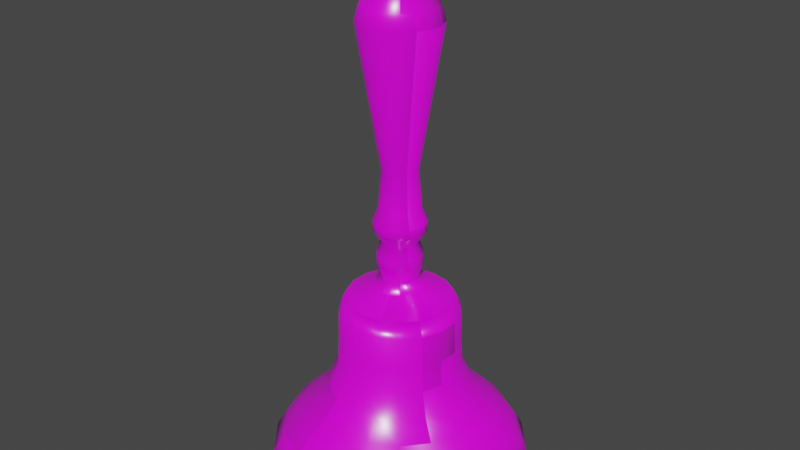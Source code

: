 # Source: bell.blend  (saved by Blender 2.93.21; exported with 4.5.12 LTS)
import bpy
from mathutils import Matrix  # noqa: F401  (used for matrix-valued properties, if any)

bpy.ops.wm.read_factory_settings(use_empty=True)
scene = bpy.context.scene
scene.name = 'Scene'

# ---- collections
col_collection = bpy.data.collections.new('Collection'); scene.collection.children.link(col_collection)

# ---- images (referenced by path relative to the original .blend; pixels are not part of the script)
import os
ASSET_DIR = os.environ.get("B2B_ASSET_DIR", "")  # directory of the original .blend (textures are referenced by path, not embedded)
HERE = os.path.dirname(os.path.abspath(__file__))  # packed textures are extracted next to this script under _unpacked/

def load_image(name, relpath, width, height, colorspace="sRGB"):
    """Load a texture the original file referenced (path relative to the .blend, or extracted next to this script)."""
    p = next((c for c in (os.path.join(HERE, relpath), os.path.join(ASSET_DIR, relpath)) if relpath and os.path.exists(c)), "")
    if p:
        img = bpy.data.images.load(p, check_existing=True)
        img.name = name
    else:  # same state as the original file: an image datablock whose file is absent (Cycles renders it pink)
        img = bpy.data.images.new(name, width, height)
        img.source = "FILE"
        img.filepath = "//" + (relpath or name)
    img.colorspace_settings.name = colorspace
    return img
img_bell_color = load_image('bell_color', 'bell_color.png', 1024, 1024, 'sRGB')
img_bell_normal_png = load_image('bell_normal.png', 'bell_normal.png', 1024, 1024, 'sRGB')

# ---- materials (node trees are filled in below, after node groups)
mat_material = bpy.data.materials.new('Material')
mat_material.alpha_threshold = 0.0
mat_material.use_transparent_shadow = False
mat_material.line_color = (0.0, 0.0, 0.0, 1.0)

# ---- material node trees
mat_material.use_nodes = True; mat_material.node_tree.nodes.clear()
_N = mat_material.node_tree.nodes; _L = mat_material.node_tree.links
n0 = _N.new('ShaderNodeOutputMaterial'); n0.name = 'Material Output'; n0.location = (300, 300)
n1 = _N.new('ShaderNodeBsdfPrincipled'); n1.name = 'Principled BSDF'; n1.location = (10, 300)
n1.distribution = 'GGX'
n1.subsurface_method = 'BURLEY'
n1.inputs[2].default_value = 0.2861
n1.inputs[3].default_value = 1.45
n1.inputs[13].default_value = 0.7658
n1.inputs[27].default_value = (0.0, 0.0, 0.0, 1.0)
n1.inputs[28].default_value = 1.0
n2 = _N.new('ShaderNodeTexImage'); n2.name = 'Image Texture'; n2.location = (-280, 280)
n2.image = img_bell_color
n3 = _N.new('ShaderNodeNormalMap'); n3.name = 'Normal Map'; n3.location = (-190, -120)
n3.inputs[0].default_value = 0.15
n4 = _N.new('ShaderNodeTexImage'); n4.name = 'Image Texture.001'; n4.location = (-480, -160)
n4.image = img_bell_normal_png
_L.new(n1.outputs[0], n0.inputs[0])
_L.new(n2.outputs[0], n1.inputs[0])
_L.new(n3.outputs[0], n1.inputs[5])
_L.new(n4.outputs[0], n3.inputs[1])
n0.is_active_output = True

# ---- world
world_world = bpy.data.worlds.new('World'); scene.world = world_world
world_world.use_nodes = True; world_world.node_tree.nodes.clear()
_N = world_world.node_tree.nodes; _L = world_world.node_tree.links
n0 = _N.new('ShaderNodeOutputWorld'); n0.name = 'World Output'; n0.location = (300, 300)
n1 = _N.new('ShaderNodeBackground'); n1.name = 'Background'; n1.location = (10, 300)
n1.inputs[0].default_value = (0.05088, 0.05088, 0.05088, 1.0)
_L.new(n1.outputs[0], n0.inputs[0])
n0.is_active_output = True
world_world.color = (0.05088, 0.05088, 0.05088)
world_world.use_sun_shadow = False
world_world.sun_shadow_jitter_overblur = 0.0

# ---- meshes
me_beziercurve = bpy.data.meshes.new('BezierCurve')
me_beziercurve.from_pydata([(-4.359e-08, 0.08366, 1.798), (-4.149e-08, 0.2129, 1.674), (-4.136e-08, 0.2398, 1.588), (-4.699e-08, 0.1058, 0.7572), (-4.372e-08, 0.1246, 0.516), (-4.352e-08, 0.1562, 0.4415), (-4.424e-08, 0.1539, 0.3858), (-4.359e-08, 0.1091, 0.3161), (-4.172e-08, 0.135, 0.2379), (-4.087e-08, 0.1352, 0.1744), (-4.666e-08, 0.1088, 0.08346), (-4.317e-08, 0.1643, 0.04161), (-4.371e-08, 0.3145, -0.04132), (-4.209e-08, 0.3584, -0.1263), (-4.127e-08, 0.3628, -0.327), (-4.598e-08, 0.3732, -0.4806), (-4.686e-08, 0.4265, -0.6267), (-4.465e-08, 0.5117, -0.7404), (-4.151e-08, 0.6108, -0.8388), (-3.959e-08, 0.7057, -0.939), (-4.104e-08, 0.7784, -1.058), (-0.02861, 0.07861, 1.798), (-0.07282, 0.2001, 1.674), (-0.08201, 0.2253, 1.588), (-0.03618, 0.0994, 0.7572), (-0.04262, 0.1171, 0.516), (-0.05342, 0.1468, 0.4415), (-0.05263, 0.1446, 0.3858), (-0.03733, 0.1026, 0.3161), (-0.04618, 0.1269, 0.2379), (-0.04623, 0.127, 0.1744), (-0.0372, 0.1022, 0.08346), (-0.05621, 0.1544, 0.04161), (-0.1076, 0.2955, -0.04132), (-0.1226, 0.3368, -0.1263), (-0.1241, 0.3409, -0.327), (-0.1276, 0.3507, -0.4806), (-0.1459, 0.4007, -0.6267), (-0.175, 0.4808, -0.7404), (-0.2089, 0.574, -0.8388), (-0.2414, 0.6632, -0.939), (-0.2662, 0.7314, -1.058), (-0.05378, 0.06409, 1.798), (-0.1369, 0.1631, 1.674), (-0.1541, 0.1837, 1.588), (-0.06799, 0.08103, 0.7572), (-0.0801, 0.09546, 0.516), (-0.1004, 0.1196, 0.4415), (-0.09891, 0.1179, 0.3858), (-0.07015, 0.0836, 0.3161), (-0.08678, 0.1034, 0.2379), (-0.08688, 0.1035, 0.1744), (-0.06992, 0.08333, 0.08346), (-0.1056, 0.1259, 0.04161), (-0.2022, 0.2409, -0.04132), (-0.2304, 0.2745, -0.1263), (-0.2332, 0.2779, -0.327), (-0.2399, 0.2859, -0.4806), (-0.2741, 0.3267, -0.6267), (-0.3289, 0.392, -0.7404), (-0.3926, 0.4679, -0.8388), (-0.4536, 0.5406, -0.939), (-0.5003, 0.5963, -1.058), (-0.07245, 0.04183, 1.798), (-0.1844, 0.1065, 1.674), (-0.2076, 0.1199, 1.588), (-0.09161, 0.05289, 0.7572), (-0.1079, 0.0623, 0.516), (-0.1353, 0.0781, 0.4415), (-0.1333, 0.07694, 0.3858), (-0.09451, 0.05457, 0.3161), (-0.1169, 0.0675, 0.2379), (-0.1171, 0.06758, 0.1744), (-0.09421, 0.05439, 0.08346), (-0.1423, 0.08217, 0.04161), (-0.2724, 0.1573, -0.04132), (-0.3104, 0.1792, -0.1263), (-0.3142, 0.1814, -0.327), (-0.3232, 0.1866, -0.4806), (-0.3693, 0.2132, -0.6267), (-0.4431, 0.2558, -0.7404), (-0.529, 0.3054, -0.8388), (-0.6112, 0.3529, -0.939), (-0.6741, 0.3892, -1.058), (-0.08239, 0.01453, 1.798), (-0.2097, 0.03697, 1.674), (-0.2361, 0.04164, 1.588), (-0.1042, 0.01837, 0.7572), (-0.1227, 0.02164, 0.516), (-0.1538, 0.02712, 0.4415), (-0.1515, 0.02672, 0.3858), (-0.1075, 0.01895, 0.3161), (-0.133, 0.02344, 0.2379), (-0.1331, 0.02347, 0.1744), (-0.1071, 0.01889, 0.08346), (-0.1618, 0.02854, 0.04161), (-0.3097, 0.05461, -0.04132), (-0.353, 0.06223, -0.1263), (-0.3573, 0.06299, -0.327), (-0.3675, 0.0648, -0.4806), (-0.42, 0.07405, -0.6267), (-0.5039, 0.08886, -0.7404), (-0.6015, 0.1061, -0.8388), (-0.695, 0.1225, -0.939), (-0.7666, 0.1352, -1.058), (-0.08239, -0.01453, 1.798), (-0.2097, -0.03697, 1.674), (-0.2361, -0.04164, 1.588), (-0.1042, -0.01837, 0.7572), (-0.1227, -0.02164, 0.516), (-0.1538, -0.02712, 0.4415), (-0.1515, -0.02672, 0.3858), (-0.1075, -0.01895, 0.3161), (-0.133, -0.02344, 0.2379), (-0.1331, -0.02347, 0.1744), (-0.1071, -0.01889, 0.08346), (-0.1618, -0.02854, 0.04161), (-0.3097, -0.05461, -0.04132), (-0.353, -0.06223, -0.1263), (-0.3573, -0.06299, -0.327), (-0.3675, -0.0648, -0.4806), (-0.42, -0.07405, -0.6267), (-0.5039, -0.08886, -0.7404), (-0.6015, -0.1061, -0.8388), (-0.695, -0.1225, -0.939), (-0.7666, -0.1352, -1.058), (-0.07245, -0.04183, 1.798), (-0.1844, -0.1065, 1.674), (-0.2076, -0.1199, 1.588), (-0.09161, -0.05289, 0.7572), (-0.1079, -0.0623, 0.516), (-0.1353, -0.0781, 0.4415), (-0.1333, -0.07694, 0.3858), (-0.09451, -0.05457, 0.3161), (-0.1169, -0.0675, 0.2379), (-0.1171, -0.06758, 0.1744), (-0.09421, -0.05439, 0.08346), (-0.1423, -0.08217, 0.04161), (-0.2724, -0.1573, -0.04132), (-0.3104, -0.1792, -0.1263), (-0.3142, -0.1814, -0.327), (-0.3232, -0.1866, -0.4806), (-0.3693, -0.2132, -0.6267), (-0.4431, -0.2558, -0.7404), (-0.529, -0.3054, -0.8388), (-0.6112, -0.3529, -0.939), (-0.6741, -0.3892, -1.058), (-0.05378, -0.06409, 1.798), (-0.1369, -0.1631, 1.674), (-0.1541, -0.1837, 1.588), (-0.06799, -0.08103, 0.7572), (-0.0801, -0.09546, 0.516), (-0.1004, -0.1196, 0.4415), (-0.09891, -0.1179, 0.3858), (-0.07015, -0.0836, 0.3161), (-0.08678, -0.1034, 0.2379), (-0.08688, -0.1035, 0.1744), (-0.06992, -0.08333, 0.08346), (-0.1056, -0.1259, 0.04161), (-0.2022, -0.2409, -0.04132), (-0.2304, -0.2745, -0.1263), (-0.2332, -0.2779, -0.327), (-0.2399, -0.2859, -0.4806), (-0.2741, -0.3267, -0.6267), (-0.3289, -0.392, -0.7404), (-0.3926, -0.4679, -0.8388), (-0.4536, -0.5406, -0.939), (-0.5003, -0.5963, -1.058), (-0.02861, -0.07861, 1.798), (-0.07282, -0.2001, 1.674), (-0.08201, -0.2253, 1.588), (-0.03618, -0.0994, 0.7572), (-0.04262, -0.1171, 0.516), (-0.05342, -0.1468, 0.4415), (-0.05263, -0.1446, 0.3858), (-0.03733, -0.1026, 0.3161), (-0.04618, -0.1269, 0.2379), (-0.04623, -0.127, 0.1744), (-0.0372, -0.1022, 0.08346), (-0.05621, -0.1544, 0.04161), (-0.1076, -0.2955, -0.04132), (-0.1226, -0.3368, -0.1263), (-0.1241, -0.3409, -0.327), (-0.1276, -0.3507, -0.4806), (-0.1459, -0.4007, -0.6267), (-0.175, -0.4808, -0.7404), (-0.2089, -0.574, -0.8388), (-0.2414, -0.6632, -0.939), (-0.2662, -0.7314, -1.058), (5.812e-08, -0.08366, 1.798), (4.339e-08, -0.2129, 1.674), (6.197e-08, -0.2398, 1.588), (4.8e-08, -0.1058, 0.7572), (6.353e-08, -0.1246, 0.516), (5.655e-08, -0.1562, 0.4415), (3.922e-08, -0.1539, 0.3858), (4.735e-08, -0.1091, 0.3161), (7.373e-08, -0.135, 0.2379), (6.35e-08, -0.1352, 0.1744), (5.208e-08, -0.1088, 0.08346), (5.77e-08, -0.1643, 0.04161), (7.27e-08, -0.3145, -0.04132), (9.134e-08, -0.3584, -0.1263), (6.021e-08, -0.3628, -0.327), (7.585e-08, -0.3732, -0.4806), (7.692e-08, -0.4265, -0.6267), (8.685e-08, -0.5117, -0.7404), (2.294e-08, -0.6108, -0.8388), (6.326e-08, -0.7057, -0.939), (1.624e-07, -0.7784, -1.058), (1.843e-09, 6.726e-10, 1.827), (0.02861, -0.07861, 1.798), (0.07282, -0.2001, 1.674), (0.08201, -0.2253, 1.588), (0.03618, -0.0994, 0.7572), (0.04262, -0.1171, 0.516), (0.05342, -0.1468, 0.4415), (0.05263, -0.1446, 0.3858), (0.03733, -0.1026, 0.3161), (0.04618, -0.1269, 0.2379), (0.04623, -0.127, 0.1744), (0.0372, -0.1022, 0.08346), (0.05621, -0.1544, 0.04161), (0.1076, -0.2955, -0.04132), (0.1226, -0.3368, -0.1263), (0.1241, -0.3409, -0.327), (0.1276, -0.3507, -0.4806), (0.1459, -0.4007, -0.6267), (0.175, -0.4808, -0.7404), (0.2089, -0.574, -0.8388), (0.2414, -0.6632, -0.939), (0.2662, -0.7314, -1.058), (0.05378, -0.06409, 1.798), (0.1369, -0.1631, 1.674), (0.1541, -0.1837, 1.588), (0.06799, -0.08103, 0.7572), (0.0801, -0.09546, 0.516), (0.1004, -0.1196, 0.4415), (0.09891, -0.1179, 0.3858), (0.07015, -0.0836, 0.3161), (0.08678, -0.1034, 0.2379), (0.08688, -0.1035, 0.1744), (0.06992, -0.08333, 0.08346), (0.1056, -0.1259, 0.04161), (0.2022, -0.2409, -0.04132), (0.2304, -0.2745, -0.1263), (0.2332, -0.2779, -0.327), (0.2399, -0.2859, -0.4806), (0.2741, -0.3267, -0.6267), (0.3289, -0.392, -0.7404), (0.3926, -0.4679, -0.8388), (0.4536, -0.5406, -0.939), (0.5003, -0.5963, -1.058), (0.07245, -0.04183, 1.798), (0.1844, -0.1065, 1.674), (0.2076, -0.1199, 1.588), (0.09161, -0.05289, 0.7572), (0.1079, -0.0623, 0.516), (0.1353, -0.0781, 0.4415), (0.1333, -0.07694, 0.3858), (0.09451, -0.05457, 0.3161), (0.1169, -0.0675, 0.2379), (0.1171, -0.06758, 0.1744), (0.09421, -0.05439, 0.08346), (0.1423, -0.08217, 0.04161), (0.2724, -0.1573, -0.04132), (0.3104, -0.1792, -0.1263), (0.3142, -0.1814, -0.327), (0.3232, -0.1866, -0.4806), (0.3693, -0.2132, -0.6267), (0.4431, -0.2558, -0.7404), (0.529, -0.3054, -0.8388), (0.6112, -0.3529, -0.939), (0.6741, -0.3892, -1.058), (0.08239, -0.01453, 1.798), (0.2097, -0.03697, 1.674), (0.2361, -0.04164, 1.588), (0.1042, -0.01837, 0.7572), (0.1227, -0.02164, 0.516), (0.1538, -0.02712, 0.4415), (0.1515, -0.02672, 0.3858), (0.1075, -0.01895, 0.3161), (0.133, -0.02344, 0.2379), (0.1331, -0.02347, 0.1744), (0.1071, -0.01889, 0.08346), (0.1618, -0.02854, 0.04161), (0.3097, -0.05461, -0.04132), (0.353, -0.06223, -0.1263), (0.3573, -0.06299, -0.327), (0.3675, -0.0648, -0.4806), (0.42, -0.07405, -0.6267), (0.5039, -0.08886, -0.7404), (0.6015, -0.1061, -0.8388), (0.695, -0.1225, -0.939), (0.7666, -0.1352, -1.058), (0.08239, 0.01453, 1.798), (0.2097, 0.03697, 1.674), (0.2361, 0.04164, 1.588), (0.1042, 0.01837, 0.7572), (0.1227, 0.02164, 0.516), (0.1538, 0.02712, 0.4415), (0.1515, 0.02672, 0.3858), (0.1075, 0.01895, 0.3161), (0.133, 0.02344, 0.2379), (0.1331, 0.02347, 0.1744), (0.1071, 0.01889, 0.08346), (0.1618, 0.02854, 0.04161), (0.3097, 0.05461, -0.04132), (0.353, 0.06223, -0.1263), (0.3573, 0.06299, -0.327), (0.3675, 0.0648, -0.4806), (0.42, 0.07405, -0.6267), (0.5039, 0.08886, -0.7404), (0.6015, 0.1061, -0.8388), (0.695, 0.1226, -0.939), (0.7666, 0.1352, -1.058), (0.07245, 0.04183, 1.798), (0.1844, 0.1065, 1.674), (0.2076, 0.1199, 1.588), (0.09161, 0.05289, 0.7572), (0.1079, 0.0623, 0.516), (0.1353, 0.0781, 0.4415), (0.1333, 0.07694, 0.3858), (0.09451, 0.05457, 0.3161), (0.1169, 0.0675, 0.2379), (0.1171, 0.06758, 0.1744), (0.09421, 0.05439, 0.08346), (0.1423, 0.08217, 0.04161), (0.2724, 0.1573, -0.04132), (0.3104, 0.1792, -0.1263), (0.3142, 0.1814, -0.327), (0.3232, 0.1866, -0.4806), (0.3693, 0.2132, -0.6267), (0.4431, 0.2558, -0.7404), (0.529, 0.3054, -0.8388), (0.6112, 0.3529, -0.939), (0.6741, 0.3892, -1.058), (0.05378, 0.06409, 1.798), (0.1369, 0.1631, 1.674), (0.1541, 0.1837, 1.588), (0.06799, 0.08103, 0.7572), (0.0801, 0.09546, 0.516), (0.1004, 0.1197, 0.4415), (0.09891, 0.1179, 0.3858), (0.07015, 0.0836, 0.3161), (0.08678, 0.1034, 0.2379), (0.08688, 0.1035, 0.1744), (0.06992, 0.08333, 0.08346), (0.1056, 0.1259, 0.04161), (0.2022, 0.2409, -0.04132), (0.2304, 0.2745, -0.1263), (0.2332, 0.2779, -0.327), (0.2399, 0.2859, -0.4806), (0.2741, 0.3267, -0.6267), (0.3289, 0.392, -0.7404), (0.3926, 0.4679, -0.8388), (0.4536, 0.5406, -0.939), (0.5003, 0.5963, -1.058), (0.02861, 0.07861, 1.798), (0.07282, 0.2001, 1.674), (0.08201, 0.2253, 1.588), (0.03618, 0.0994, 0.7572), (0.04262, 0.1171, 0.516), (0.05342, 0.1468, 0.4415), (0.05263, 0.1446, 0.3858), (0.03733, 0.1026, 0.3161), (0.04618, 0.1269, 0.2379), (0.04623, 0.127, 0.1744), (0.0372, 0.1022, 0.08346), (0.05621, 0.1544, 0.04161), (0.1076, 0.2955, -0.04132), (0.1226, 0.3368, -0.1263), (0.1241, 0.3409, -0.327), (0.1276, 0.3507, -0.4806), (0.1459, 0.4007, -0.6267), (0.175, 0.4808, -0.7404), (0.2089, 0.574, -0.8388), (0.2414, 0.6632, -0.939), (0.2662, 0.7314, -1.058), (0.07694, -8.2e-10, 1.889), (0.06155, -0.01562, 1.892), (0.04616, -4.92e-10, 1.895), (0.06155, 0.01562, 1.892), (0.06766, -2.916e-09, 1.942), (0.05413, -0.01563, 1.934), (0.04059, -1.75e-09, 1.926), (0.05413, 0.01562, 1.934), (0.02672, -3.648e-09, 1.976), (0.02138, -0.01563, 1.962), (0.01603, -2.189e-09, 1.947), (0.02138, 0.01562, 1.962), (-0.02672, -2.673e-09, 1.976), (-0.02138, -0.01563, 1.962), (-0.01603, -1.604e-09, 1.947), (-0.02138, 0.01562, 1.962), (-0.06766, -4.468e-10, 1.942), (-0.05413, -0.01562, 1.934), (-0.04059, -2.681e-10, 1.926), (-0.05413, 0.01562, 1.934), (-0.07694, 1.988e-09, 1.889), (-0.06155, -0.01562, 1.892), (-0.04616, 1.193e-09, 1.895), (-0.06155, 0.01563, 1.892), (-0.05022, 3.493e-09, 1.843), (-0.04017, -0.01562, 1.855), (-0.03013, 2.096e-09, 1.867), (-0.04017, 0.01563, 1.855), (1.64e-09, -0.01562, 1.84), (7.45e-10, 2.018e-09, 1.856), (2.21e-09, 0.01563, 1.84), (0.05022, 1.66e-09, 1.843), (0.04017, -0.01562, 1.855), (0.03013, 9.959e-10, 1.867), (0.04017, 0.01563, 1.855), (-4.032e-08, 0.7658, -1.078), (-0.2619, 0.7196, -1.078), (-0.4923, 0.5867, -1.078), (-0.6632, 0.3829, -1.078), (-0.7542, 0.133, -1.078), (-0.7542, -0.133, -1.078), (-0.6632, -0.3829, -1.078), (-0.4923, -0.5867, -1.078), (-0.2619, -0.7196, -1.078), (1.598e-07, -0.7658, -1.078), (0.2619, -0.7196, -1.078), (0.4923, -0.5867, -1.078), (0.6632, -0.3829, -1.078), (0.7542, -0.133, -1.078), (0.7542, 0.133, -1.078), (0.6632, 0.3829, -1.078), (0.4923, 0.5867, -1.078), (0.2619, 0.7196, -1.078), (-3.432e-08, 0.6199, -0.9401), (-0.212, 0.5825, -0.9401), (-0.3985, 0.4749, -0.9401), (-0.5369, 0.31, -0.9401), (-0.6105, 0.1076, -0.9401), (-0.6105, -0.1076, -0.9401), (-0.5369, -0.31, -0.9401), (-0.3985, -0.4749, -0.9401), (-0.212, -0.5825, -0.9401), (1.277e-07, -0.6199, -0.9401), (0.212, -0.5825, -0.9401), (0.3985, -0.4749, -0.9401), (0.5369, -0.31, -0.9401), (0.6105, -0.1076, -0.9401), (0.6105, 0.1076, -0.9401), (0.5368, 0.31, -0.9401), (0.3985, 0.4749, -0.9401), (0.212, 0.5825, -0.9401), (-2.867e-08, 0.5381, -0.8375), (-0.184, 0.5056, -0.8375), (-0.3459, 0.4122, -0.8375), (-0.466, 0.269, -0.8375), (-0.5299, 0.09343, -0.8375), (-0.5299, -0.09343, -0.8375), (-0.466, -0.269, -0.8375), (-0.3459, -0.4122, -0.8375), (-0.184, -0.5056, -0.8375), (1.119e-07, -0.5381, -0.8375), (0.184, -0.5056, -0.8375), (0.3459, -0.4122, -0.8375), (0.466, -0.269, -0.8375), (0.5299, -0.09343, -0.8375), (0.5299, 0.09343, -0.8375), (0.466, 0.269, -0.8375), (0.3459, 0.4122, -0.8375), (0.184, 0.5056, -0.8375), (-1.399e-08, 0.3764, -0.6271), (-0.1287, 0.3537, -0.6271), (-0.2419, 0.2883, -0.6271), (-0.326, 0.1882, -0.6271), (-0.3707, 0.06536, -0.6271), (-0.3707, -0.06536, -0.6271), (-0.326, -0.1882, -0.6271), (-0.2419, -0.2883, -0.6271), (-0.1287, -0.3537, -0.6271), (8.437e-08, -0.3764, -0.6271), (0.1287, -0.3537, -0.6271), (0.2419, -0.2883, -0.6271), (0.326, -0.1882, -0.6271), (0.3707, -0.06536, -0.6271), (0.3707, 0.06536, -0.6271), (0.326, 0.1882, -0.6271), (0.2419, 0.2883, -0.6271), (0.1287, 0.3537, -0.6271), (-1.191e-08, 0.3153, -0.3295), (-0.1078, 0.2963, -0.3295), (-0.2027, 0.2415, -0.3295), (-0.2731, 0.1576, -0.3295), (-0.3105, 0.05475, -0.3295), (-0.3105, -0.05475, -0.3295), (-0.2731, -0.1576, -0.3295), (-0.2027, -0.2415, -0.3295), (-0.1078, -0.2963, -0.3295), (7.049e-08, -0.3153, -0.3295), (0.1078, -0.2963, -0.3295), (0.2027, -0.2415, -0.3295), (0.2731, -0.1576, -0.3295), (0.3105, -0.05475, -0.3295), (0.3105, 0.05475, -0.3295), (0.2731, 0.1576, -0.3295), (0.2027, 0.2415, -0.3295), (0.1078, 0.2963, -0.3295)], [], [(0, 1, 22, 21), (11, 12, 33, 32), (12, 13, 34, 33), (4, 5, 26, 25), (1, 2, 23, 22), (13, 14, 35, 34), (5, 6, 27, 26), (2, 3, 24, 23), (15, 16, 37, 36), (6, 7, 28, 27), (3, 4, 25, 24), (16, 17, 38, 37), (7, 8, 29, 28), (17, 18, 39, 38), (8, 9, 30, 29), (14, 15, 36, 35), (18, 19, 40, 39), (9, 10, 31, 30), (210, 0, 21), (19, 20, 41, 40), (10, 11, 32, 31), (25, 26, 47, 46), (22, 23, 44, 43), (34, 35, 56, 55), (26, 27, 48, 47), (23, 24, 45, 44), (36, 37, 58, 57), (27, 28, 49, 48), (24, 25, 46, 45), (37, 38, 59, 58), (28, 29, 50, 49), (38, 39, 60, 59), (29, 30, 51, 50), (35, 36, 57, 56), (39, 40, 61, 60), (30, 31, 52, 51), (210, 21, 42), (40, 41, 62, 61), (31, 32, 53, 52), (21, 22, 43, 42), (32, 33, 54, 53), (33, 34, 55, 54), (57, 58, 79, 78), (48, 49, 70, 69), (45, 46, 67, 66), (58, 59, 80, 79), (49, 50, 71, 70), (59, 60, 81, 80), (50, 51, 72, 71), (56, 57, 78, 77), (60, 61, 82, 81), (51, 52, 73, 72), (210, 42, 63), (61, 62, 83, 82), (52, 53, 74, 73), (42, 43, 64, 63), (53, 54, 75, 74), (54, 55, 76, 75), (46, 47, 68, 67), (43, 44, 65, 64), (55, 56, 77, 76), (47, 48, 69, 68), (44, 45, 66, 65), (70, 71, 92, 91), (80, 81, 102, 101), (71, 72, 93, 92), (77, 78, 99, 98), (81, 82, 103, 102), (72, 73, 94, 93), (210, 63, 84), (82, 83, 104, 103), (73, 74, 95, 94), (63, 64, 85, 84), (74, 75, 96, 95), (75, 76, 97, 96), (67, 68, 89, 88), (64, 65, 86, 85), (76, 77, 98, 97), (68, 69, 90, 89), (65, 66, 87, 86), (78, 79, 100, 99), (69, 70, 91, 90), (66, 67, 88, 87), (79, 80, 101, 100), (98, 99, 120, 119), (102, 103, 124, 123), (93, 94, 115, 114), (210, 84, 105), (103, 104, 125, 124), (94, 95, 116, 115), (84, 85, 106, 105), (95, 96, 117, 116), (96, 97, 118, 117), (88, 89, 110, 109), (85, 86, 107, 106), (97, 98, 119, 118), (89, 90, 111, 110), (86, 87, 108, 107), (99, 100, 121, 120), (90, 91, 112, 111), (87, 88, 109, 108), (100, 101, 122, 121), (91, 92, 113, 112), (101, 102, 123, 122), (92, 93, 114, 113), (124, 125, 146, 145), (115, 116, 137, 136), (105, 106, 127, 126), (116, 117, 138, 137), (117, 118, 139, 138), (109, 110, 131, 130), (106, 107, 128, 127), (118, 119, 140, 139), (110, 111, 132, 131), (107, 108, 129, 128), (120, 121, 142, 141), (111, 112, 133, 132), (108, 109, 130, 129), (121, 122, 143, 142), (112, 113, 134, 133), (122, 123, 144, 143), (113, 114, 135, 134), (119, 120, 141, 140), (123, 124, 145, 144), (114, 115, 136, 135), (210, 105, 126), (138, 139, 160, 159), (130, 131, 152, 151), (127, 128, 149, 148), (139, 140, 161, 160), (131, 132, 153, 152), (128, 129, 150, 149), (141, 142, 163, 162), (132, 133, 154, 153), (129, 130, 151, 150), (142, 143, 164, 163), (133, 134, 155, 154), (143, 144, 165, 164), (134, 135, 156, 155), (140, 141, 162, 161), (144, 145, 166, 165), (135, 136, 157, 156), (210, 126, 147), (145, 146, 167, 166), (136, 137, 158, 157), (126, 127, 148, 147), (137, 138, 159, 158), (152, 153, 174, 173), (149, 150, 171, 170), (162, 163, 184, 183), (153, 154, 175, 174), (150, 151, 172, 171), (163, 164, 185, 184), (154, 155, 176, 175), (164, 165, 186, 185), (155, 156, 177, 176), (161, 162, 183, 182), (165, 166, 187, 186), (156, 157, 178, 177), (210, 147, 168), (166, 167, 188, 187), (157, 158, 179, 178), (147, 148, 169, 168), (158, 159, 180, 179), (159, 160, 181, 180), (151, 152, 173, 172), (148, 149, 170, 169), (160, 161, 182, 181), (184, 185, 206, 205), (175, 176, 197, 196), (185, 186, 207, 206), (176, 177, 198, 197), (182, 183, 204, 203), (186, 187, 208, 207), (177, 178, 199, 198), (210, 168, 189), (187, 188, 209, 208), (178, 179, 200, 199), (168, 169, 190, 189), (179, 180, 201, 200), (180, 181, 202, 201), (172, 173, 194, 193), (169, 170, 191, 190), (181, 182, 203, 202), (173, 174, 195, 194), (170, 171, 192, 191), (183, 184, 205, 204), (174, 175, 196, 195), (171, 172, 193, 192), (197, 198, 220, 219), (203, 204, 226, 225), (207, 208, 230, 229), (198, 199, 221, 220), (210, 189, 211), (208, 209, 231, 230), (199, 200, 222, 221), (189, 190, 212, 211), (200, 201, 223, 222), (201, 202, 224, 223), (193, 194, 216, 215), (190, 191, 213, 212), (202, 203, 225, 224), (194, 195, 217, 216), (191, 192, 214, 213), (204, 205, 227, 226), (195, 196, 218, 217), (192, 193, 215, 214), (205, 206, 228, 227), (196, 197, 219, 218), (206, 207, 229, 228), (210, 211, 232), (230, 231, 252, 251), (221, 222, 243, 242), (211, 212, 233, 232), (222, 223, 244, 243), (223, 224, 245, 244), (215, 216, 237, 236), (212, 213, 234, 233), (224, 225, 246, 245), (216, 217, 238, 237), (213, 214, 235, 234), (226, 227, 248, 247), (217, 218, 239, 238), (214, 215, 236, 235), (227, 228, 249, 248), (218, 219, 240, 239), (228, 229, 250, 249), (219, 220, 241, 240), (225, 226, 247, 246), (229, 230, 251, 250), (220, 221, 242, 241), (243, 244, 265, 264), (244, 245, 266, 265), (236, 237, 258, 257), (233, 234, 255, 254), (245, 246, 267, 266), (237, 238, 259, 258), (234, 235, 256, 255), (247, 248, 269, 268), (238, 239, 260, 259), (235, 236, 257, 256), (248, 249, 270, 269), (239, 240, 261, 260), (249, 250, 271, 270), (240, 241, 262, 261), (246, 247, 268, 267), (250, 251, 272, 271), (241, 242, 263, 262), (210, 232, 253), (251, 252, 273, 272), (242, 243, 264, 263), (232, 233, 254, 253), (266, 267, 288, 287), (258, 259, 280, 279), (255, 256, 277, 276), (268, 269, 290, 289), (259, 260, 281, 280), (256, 257, 278, 277), (269, 270, 291, 290), (260, 261, 282, 281), (270, 271, 292, 291), (261, 262, 283, 282), (267, 268, 289, 288), (271, 272, 293, 292), (262, 263, 284, 283), (210, 253, 274), (272, 273, 294, 293), (263, 264, 285, 284), (253, 254, 275, 274), (264, 265, 286, 285), (265, 266, 287, 286), (257, 258, 279, 278), (254, 255, 276, 275), (280, 281, 302, 301), (277, 278, 299, 298), (290, 291, 312, 311), (281, 282, 303, 302), (291, 292, 313, 312), (282, 283, 304, 303), (288, 289, 310, 309), (292, 293, 314, 313), (283, 284, 305, 304), (210, 274, 295), (293, 294, 315, 314), (284, 285, 306, 305), (274, 275, 296, 295), (285, 286, 307, 306), (286, 287, 308, 307), (278, 279, 300, 299), (275, 276, 297, 296), (287, 288, 309, 308), (279, 280, 301, 300), (276, 277, 298, 297), (289, 290, 311, 310), (312, 313, 334, 333), (303, 304, 325, 324), (309, 310, 331, 330), (313, 314, 335, 334), (304, 305, 326, 325), (210, 295, 316), (314, 315, 336, 335), (305, 306, 327, 326), (295, 296, 317, 316), (306, 307, 328, 327), (307, 308, 329, 328), (299, 300, 321, 320), (296, 297, 318, 317), (308, 309, 330, 329), (300, 301, 322, 321), (297, 298, 319, 318), (310, 311, 332, 331), (301, 302, 323, 322), (298, 299, 320, 319), (311, 312, 333, 332), (302, 303, 324, 323), (325, 326, 347, 346), (210, 316, 337), (335, 336, 357, 356), (326, 327, 348, 347), (316, 317, 338, 337), (327, 328, 349, 348), (328, 329, 350, 349), (320, 321, 342, 341), (317, 318, 339, 338), (329, 330, 351, 350), (321, 322, 343, 342), (318, 319, 340, 339), (331, 332, 353, 352), (322, 323, 344, 343), (319, 320, 341, 340), (332, 333, 354, 353), (323, 324, 345, 344), (333, 334, 355, 354), (324, 325, 346, 345), (330, 331, 352, 351), (334, 335, 356, 355), (337, 338, 359, 358), (348, 349, 370, 369), (349, 350, 371, 370), (341, 342, 363, 362), (338, 339, 360, 359), (350, 351, 372, 371), (342, 343, 364, 363), (339, 340, 361, 360), (352, 353, 374, 373), (343, 344, 365, 364), (340, 341, 362, 361), (353, 354, 375, 374), (344, 345, 366, 365), (354, 355, 376, 375), (345, 346, 367, 366), (351, 352, 373, 372), (355, 356, 377, 376), (346, 347, 368, 367), (210, 337, 358), (356, 357, 378, 377), (347, 348, 369, 368), (359, 360, 2, 1), (371, 372, 14, 13), (363, 364, 6, 5), (360, 361, 3, 2), (373, 374, 16, 15), (364, 365, 7, 6), (361, 362, 4, 3), (374, 375, 17, 16), (365, 366, 8, 7), (375, 376, 18, 17), (366, 367, 9, 8), (372, 373, 15, 14), (376, 377, 19, 18), (367, 368, 10, 9), (210, 358, 0), (377, 378, 20, 19), (368, 369, 11, 10), (358, 359, 1, 0), (369, 370, 12, 11), (370, 371, 13, 12), (362, 363, 5, 4), (379, 383, 384, 380), (380, 384, 385, 381), (381, 385, 386, 382), (382, 386, 383, 379), (383, 387, 388, 384), (384, 388, 389, 385), (385, 389, 390, 386), (386, 390, 387, 383), (387, 391, 392, 388), (388, 392, 393, 389), (389, 393, 394, 390), (390, 394, 391, 387), (391, 395, 396, 392), (392, 396, 397, 393), (393, 397, 398, 394), (394, 398, 395, 391), (395, 399, 400, 396), (396, 400, 401, 397), (397, 401, 402, 398), (398, 402, 399, 395), (399, 403, 404, 400), (400, 404, 405, 401), (401, 405, 406, 402), (402, 406, 403, 399), (403, 210, 404), (404, 407, 408, 405), (405, 408, 409, 406), (406, 409, 210, 403), (357, 336, 429, 430), (407, 411, 412, 408), (408, 412, 413, 409), (409, 413, 410, 210), (410, 379, 380, 411), (411, 380, 381, 412), (412, 381, 382, 413), (413, 382, 379, 410), (404, 210, 407), (410, 411, 210), (210, 411, 407), (252, 231, 424, 425), (146, 125, 419, 420), (41, 20, 414, 415), (273, 252, 425, 426), (209, 188, 422, 423), (167, 146, 420, 421), (336, 315, 428, 429), (294, 273, 426, 427), (188, 167, 421, 422), (62, 41, 415, 416), (83, 62, 416, 417), (104, 83, 417, 418), (20, 378, 431, 414), (315, 294, 427, 428), (231, 209, 423, 424), (125, 104, 418, 419), (378, 357, 430, 431), (428, 427, 445, 446), (421, 420, 438, 439), (429, 428, 446, 447), (422, 421, 439, 440), (415, 414, 432, 433), (430, 429, 447, 448), (423, 422, 440, 441), (416, 415, 433, 434), (431, 430, 448, 449), (424, 423, 441, 442), (417, 416, 434, 435), (414, 431, 449, 432), (425, 424, 442, 443), (418, 417, 435, 436), (426, 425, 443, 444), (419, 418, 436, 437), (427, 426, 444, 445), (420, 419, 437, 438), (447, 446, 464, 465), (440, 439, 457, 458), (433, 432, 450, 451), (448, 447, 465, 466), (441, 440, 458, 459), (434, 433, 451, 452), (449, 448, 466, 467), (442, 441, 459, 460), (435, 434, 452, 453), (432, 449, 467, 450), (443, 442, 460, 461), (436, 435, 453, 454), (444, 443, 461, 462), (437, 436, 454, 455), (445, 444, 462, 463), (438, 437, 455, 456), (446, 445, 463, 464), (439, 438, 456, 457), (466, 465, 483, 484), (459, 458, 476, 477), (452, 451, 469, 470), (467, 466, 484, 485), (460, 459, 477, 478), (453, 452, 470, 471), (450, 467, 485, 468), (461, 460, 478, 479), (454, 453, 471, 472), (462, 461, 479, 480), (455, 454, 472, 473), (463, 462, 480, 481), (456, 455, 473, 474), (464, 463, 481, 482), (457, 456, 474, 475), (465, 464, 482, 483), (458, 457, 475, 476), (451, 450, 468, 469), (485, 484, 502, 503), (478, 477, 495, 496), (471, 470, 488, 489), (468, 485, 503, 486), (479, 478, 496, 497), (472, 471, 489, 490), (480, 479, 497, 498), (473, 472, 490, 491), (481, 480, 498, 499), (474, 473, 491, 492), (482, 481, 499, 500), (475, 474, 492, 493), (483, 482, 500, 501), (476, 475, 493, 494), (469, 468, 486, 487), (484, 483, 501, 502), (477, 476, 494, 495), (470, 469, 487, 488), (486, 503, 370, 12), (503, 502, 349, 370), (502, 501, 328, 349), (501, 500, 307, 328), (500, 499, 286, 307), (499, 498, 265, 286), (498, 497, 244, 265), (497, 496, 223, 244), (496, 495, 201, 223), (495, 494, 180, 201), (494, 493, 159, 180), (493, 492, 138, 159), (492, 491, 117, 138), (491, 490, 96, 117), (490, 489, 75, 96), (489, 488, 54, 75), (488, 487, 33, 54), (487, 486, 12, 33)])
me_beziercurve.polygons.foreach_set('use_smooth', [True] * 524)
_uv = me_beziercurve.uv_layers.new(name='UVMap')
_uv.uv.foreach_set('vector', [0.2463, 0.7662, 0.2437, 0.8016, 0.2304, 0.8049, 0.241, 0.7675, 0.5061, 0.3184, 0.4689, 0.3215, 0.465, 0.3016, 0.5041, 0.308, 0.8554, 0.1578, 0.8365, 0.1595, 0.8365, 0.1302, 0.8554, 0.132, 0.3488, 0.7221, 0.3475, 0.7054, 0.3603, 0.7054, 0.359, 0.7221, 0.3452, 0.9955, 0.3441, 0.976, 0.3637, 0.976, 0.3626, 0.9955, 0.8365, 0.1595, 0.7896, 0.1597, 0.7896, 0.1301, 0.8365, 0.1302, 0.3475, 0.7054, 0.3476, 0.6923, 0.3602, 0.6923, 0.3603, 0.7054, 0.3441, 0.976, 0.3496, 0.7781, 0.3582, 0.7781, 0.3637, 0.976, 0.7539, 0.1601, 0.721, 0.1623, 0.721, 0.1274, 0.7539, 0.1296, 0.3476, 0.6923, 0.3494, 0.6749, 0.3584, 0.6749, 0.3602, 0.6923, 0.3496, 0.7781, 0.3488, 0.7221, 0.359, 0.7221, 0.3582, 0.7781, 0.721, 0.1623, 0.6965, 0.1658, 0.6965, 0.124, 0.721, 0.1274, 0.3494, 0.6749, 0.3484, 0.6572, 0.3594, 0.6572, 0.3584, 0.6749, 0.6965, 0.1658, 0.6759, 0.1699, 0.6759, 0.1199, 0.6965, 0.124, 0.3484, 0.6572, 0.3484, 0.6423, 0.3594, 0.6423, 0.3594, 0.6572, 0.7896, 0.1597, 0.7539, 0.1601, 0.7539, 0.1296, 0.7896, 0.1301, 0.6759, 0.1699, 0.6548, 0.1738, 0.6548, 0.116, 0.6759, 0.1199, 0.3484, 0.6423, 0.3494, 0.6204, 0.3583, 0.6204, 0.3594, 0.6423, 0.2411, 0.7468, 0.2463, 0.7662, 0.241, 0.7675, 0.6548, 0.1738, 0.6287, 0.1767, 0.6287, 0.1131, 0.6548, 0.116, 0.5206, 0.3187, 0.5061, 0.3184, 0.5041, 0.308, 0.5192, 0.3118, 0.359, 0.7221, 0.3603, 0.7054, 0.3723, 0.705, 0.3686, 0.7217, 0.3626, 0.9955, 0.3637, 0.976, 0.3821, 0.9753, 0.379, 0.9949, 0.8365, 0.1302, 0.7896, 0.1301, 0.7886, 0.1022, 0.8355, 0.1027, 0.3603, 0.7054, 0.3602, 0.6923, 0.372, 0.6919, 0.3723, 0.705, 0.3637, 0.976, 0.3582, 0.7781, 0.3663, 0.7778, 0.3821, 0.9753, 0.7539, 0.1296, 0.721, 0.1274, 0.7198, 0.09467, 0.7528, 0.1009, 0.3602, 0.6923, 0.3584, 0.6749, 0.3667, 0.6746, 0.372, 0.6919, 0.3582, 0.7781, 0.359, 0.7221, 0.3686, 0.7217, 0.3663, 0.7778, 0.4047, 0.2265, 0.3785, 0.214, 0.3862, 0.1796, 0.4111, 0.1979, 0.3584, 0.6749, 0.3594, 0.6572, 0.3698, 0.6568, 0.3667, 0.6746, 0.3785, 0.214, 0.3501, 0.2039, 0.3593, 0.1629, 0.3862, 0.1796, 0.3594, 0.6572, 0.3594, 0.6423, 0.3698, 0.6419, 0.3698, 0.6568, 0.7896, 0.1301, 0.7539, 0.1296, 0.7528, 0.1009, 0.7886, 0.1022, 0.3501, 0.2039, 0.3225, 0.1935, 0.3332, 0.146, 0.3593, 0.1629, 0.3594, 0.6423, 0.3583, 0.6204, 0.3667, 0.6201, 0.3698, 0.6419, 0.2411, 0.7468, 0.241, 0.7675, 0.2353, 0.7666, 0.6548, 0.116, 0.6287, 0.1131, 0.6264, 0.05323, 0.6527, 0.06178, 0.5192, 0.3118, 0.5041, 0.308, 0.5066, 0.2969, 0.5209, 0.3045, 0.241, 0.7675, 0.2304, 0.8049, 0.2159, 0.8025, 0.2353, 0.7666, 0.5041, 0.308, 0.465, 0.3016, 0.4697, 0.2805, 0.5066, 0.2969, 0.8554, 0.132, 0.8365, 0.1302, 0.8355, 0.1027, 0.8544, 0.1079, 0.4311, 0.2194, 0.4111, 0.1979, 0.4285, 0.1711, 0.4463, 0.1959, 0.372, 0.6919, 0.3667, 0.6746, 0.3736, 0.674, 0.3817, 0.691, 0.3663, 0.7778, 0.3686, 0.7217, 0.3764, 0.721, 0.373, 0.7772, 0.4111, 0.1979, 0.3862, 0.1796, 0.4071, 0.1474, 0.4285, 0.1711, 0.78, 0.9282, 0.7655, 0.9329, 0.7599, 0.9244, 0.7755, 0.9214, 0.3862, 0.1796, 0.3593, 0.1629, 0.3842, 0.1244, 0.4071, 0.1474, 0.3698, 0.6568, 0.3698, 0.6419, 0.3783, 0.6412, 0.3782, 0.6561, 0.7886, 0.1022, 0.7528, 0.1009, 0.7507, 0.07756, 0.7865, 0.07944, 0.3593, 0.1629, 0.3332, 0.146, 0.3619, 0.1016, 0.3842, 0.1244, 0.3698, 0.6419, 0.3667, 0.6201, 0.3735, 0.6195, 0.3783, 0.6412, 0.2411, 0.7468, 0.2353, 0.7666, 0.2299, 0.7634, 0.3332, 0.146, 0.3106, 0.1275, 0.3423, 0.07851, 0.3619, 0.1016, 0.5209, 0.3045, 0.5066, 0.2969, 0.5133, 0.2866, 0.5253, 0.2977, 0.2353, 0.7666, 0.2159, 0.8025, 0.2021, 0.7945, 0.2299, 0.7634, 0.5066, 0.2969, 0.4697, 0.2805, 0.4825, 0.2607, 0.5133, 0.2866, 0.4697, 0.2805, 0.4553, 0.2675, 0.4699, 0.245, 0.4825, 0.2607, 0.921, 0.7901, 0.9218, 0.8058, 0.9105, 0.8089, 0.912, 0.7925, 0.379, 0.9949, 0.3821, 0.9753, 0.3971, 0.974, 0.3923, 0.9937, 0.8355, 0.1027, 0.7886, 0.1022, 0.7865, 0.07944, 0.8335, 0.08023, 0.3723, 0.705, 0.372, 0.6919, 0.3817, 0.691, 0.3821, 0.7041, 0.3821, 0.9753, 0.3663, 0.7778, 0.373, 0.7772, 0.3971, 0.974, 0.7755, 0.9214, 0.7599, 0.9244, 0.757, 0.9141, 0.7732, 0.913, 0.4071, 0.1474, 0.3842, 0.1244, 0.4217, 0.09325, 0.4385, 0.1213, 0.7599, 0.9244, 0.7506, 0.9244, 0.7476, 0.9141, 0.757, 0.9141, 0.4572, 0.2176, 0.4463, 0.1959, 0.4693, 0.1769, 0.4795, 0.199, 0.3842, 0.1244, 0.3619, 0.1016, 0.4053, 0.06561, 0.4217, 0.09325, 0.8084, 0.905, 0.8273, 0.9093, 0.8236, 0.9159, 0.8038, 0.9133, 0.2411, 0.7468, 0.2299, 0.7634, 0.2254, 0.7585, 0.3619, 0.1016, 0.3423, 0.07851, 0.3902, 0.03877, 0.4053, 0.06561, 0.5253, 0.2977, 0.5133, 0.2866, 0.5234, 0.2782, 0.532, 0.2921, 0.2299, 0.7634, 0.2021, 0.7945, 0.1906, 0.782, 0.2254, 0.7585, 0.5133, 0.2866, 0.4825, 0.2607, 0.5018, 0.2446, 0.5234, 0.2782, 0.4825, 0.2607, 0.4699, 0.245, 0.4919, 0.2267, 0.5018, 0.2446, 0.912, 0.7925, 0.9105, 0.8089, 0.8981, 0.8084, 0.902, 0.7921, 0.2021, 0.7945, 0.1884, 0.8049, 0.1754, 0.7908, 0.1906, 0.782, 0.4699, 0.245, 0.4572, 0.2176, 0.4795, 0.199, 0.4919, 0.2267, 0.684, 0.9397, 0.6737, 0.9396, 0.679, 0.9303, 0.6893, 0.9302, 0.08419, 0.8179, 0.1189, 0.6583, 0.1249, 0.6625, 0.09791, 0.8275, 0.4463, 0.1959, 0.4285, 0.1711, 0.4547, 0.1493, 0.4693, 0.1769, 0.6737, 0.9396, 0.6568, 0.9318, 0.6606, 0.9252, 0.679, 0.9303, 0.9218, 0.7553, 0.912, 0.7925, 0.902, 0.7921, 0.9134, 0.755, 0.4285, 0.1711, 0.4071, 0.1474, 0.4385, 0.1213, 0.4547, 0.1493, 0.4795, 0.199, 0.4693, 0.1769, 0.4972, 0.1645, 0.5067, 0.1871, 0.4217, 0.09325, 0.4053, 0.06561, 0.4581, 0.04229, 0.4674, 0.07307, 0.8038, 0.9133, 0.8236, 0.9159, 0.8217, 0.9242, 0.8014, 0.9235, 0.2411, 0.7468, 0.2254, 0.7585, 0.2223, 0.7524, 0.4053, 0.06561, 0.3902, 0.03877, 0.4484, 0.01305, 0.4581, 0.04229, 0.532, 0.2921, 0.5234, 0.2782, 0.5357, 0.2728, 0.5401, 0.2885, 0.2254, 0.7585, 0.1906, 0.782, 0.1827, 0.7664, 0.2223, 0.7524, 0.5234, 0.2782, 0.5018, 0.2446, 0.5254, 0.2342, 0.5357, 0.2728, 0.5018, 0.2446, 0.4919, 0.2267, 0.5187, 0.2148, 0.5254, 0.2342, 0.902, 0.7921, 0.8981, 0.8084, 0.8859, 0.8044, 0.8923, 0.789, 0.1906, 0.782, 0.1754, 0.7908, 0.1666, 0.7733, 0.1827, 0.7664, 0.22, 0.9006, 0.1845, 0.9006, 0.1926, 0.8735, 0.2279, 0.8738, 0.6893, 0.9302, 0.679, 0.9303, 0.6818, 0.9186, 0.6921, 0.9183, 0.09791, 0.8275, 0.1249, 0.6625, 0.1327, 0.6652, 0.1156, 0.8335, 0.4693, 0.1769, 0.4547, 0.1493, 0.4866, 0.1352, 0.4972, 0.1645, 0.679, 0.9303, 0.6606, 0.9252, 0.6625, 0.9169, 0.6818, 0.9186, 0.9134, 0.755, 0.902, 0.7921, 0.8923, 0.789, 0.9052, 0.7523, 0.4547, 0.1493, 0.4385, 0.1213, 0.4768, 0.1044, 0.4866, 0.1352, 0.7732, 0.913, 0.757, 0.9141, 0.757, 0.903, 0.7732, 0.9041, 0.4385, 0.1213, 0.4217, 0.09325, 0.4674, 0.07307, 0.4768, 0.1044, 0.7925, 0.9137, 0.8038, 0.9133, 0.8014, 0.9235, 0.79, 0.9239, 0.4581, 0.04229, 0.4484, 0.01305, 0.51, 0.004454, 0.5139, 0.0345, 0.5401, 0.2885, 0.5357, 0.2728, 0.5487, 0.271, 0.5487, 0.2873, 0.2223, 0.7524, 0.1827, 0.7664, 0.1795, 0.7497, 0.2211, 0.7458, 0.5357, 0.2728, 0.5254, 0.2342, 0.5502, 0.2308, 0.5487, 0.271, 0.5254, 0.2342, 0.5187, 0.2148, 0.5471, 0.2109, 0.5502, 0.2308, 0.8923, 0.789, 0.8859, 0.8044, 0.8756, 0.7974, 0.8841, 0.7834, 0.1827, 0.7664, 0.1666, 0.7733, 0.163, 0.7545, 0.1795, 0.7497, 0.2279, 0.8738, 0.1926, 0.8735, 0.1942, 0.8439, 0.2295, 0.8446, 0.6921, 0.9183, 0.6818, 0.9186, 0.6818, 0.906, 0.6921, 0.9056, 0.1156, 0.8335, 0.1327, 0.6652, 0.1413, 0.666, 0.1351, 0.8354, 0.4972, 0.1645, 0.4866, 0.1352, 0.5204, 0.1305, 0.5267, 0.1604, 0.6818, 0.9186, 0.6625, 0.9169, 0.6625, 0.908, 0.6818, 0.906, 0.1327, 0.6652, 0.1341, 0.6247, 0.1442, 0.6257, 0.1413, 0.666, 0.4866, 0.1352, 0.4768, 0.1044, 0.5173, 0.09872, 0.5204, 0.1305, 0.7732, 0.9041, 0.757, 0.903, 0.7599, 0.8926, 0.7755, 0.8957, 0.4768, 0.1044, 0.4674, 0.07307, 0.5158, 0.06632, 0.5173, 0.09872, 0.79, 0.9239, 0.8014, 0.9235, 0.8014, 0.9346, 0.79, 0.935, 0.1926, 0.8735, 0.1665, 0.8736, 0.1682, 0.8432, 0.1942, 0.8439, 0.4674, 0.07307, 0.4581, 0.04229, 0.5139, 0.0345, 0.5158, 0.06632, 0.8014, 0.9235, 0.8217, 0.9242, 0.8217, 0.9331, 0.8014, 0.9346, 0.2411, 0.7468, 0.2223, 0.7524, 0.2211, 0.7458, 0.5502, 0.2308, 0.5471, 0.2109, 0.5736, 0.2153, 0.5735, 0.2346, 0.8841, 0.7834, 0.8756, 0.7974, 0.8683, 0.7883, 0.8783, 0.7761, 0.1795, 0.7497, 0.163, 0.7545, 0.165, 0.7367, 0.1813, 0.7339, 0.2295, 0.8446, 0.1942, 0.8439, 0.1891, 0.8154, 0.2245, 0.8164, 0.6921, 0.9056, 0.6818, 0.906, 0.679, 0.8941, 0.6893, 0.8934, 0.1351, 0.8354, 0.1413, 0.666, 0.1497, 0.6649, 0.1541, 0.8329, 0.5267, 0.1604, 0.5204, 0.1305, 0.5519, 0.1357, 0.5543, 0.165, 0.6818, 0.906, 0.6625, 0.908, 0.6606, 0.8995, 0.679, 0.8941, 0.1413, 0.666, 0.1442, 0.6257, 0.1541, 0.6244, 0.1497, 0.6649, 0.5204, 0.1305, 0.5173, 0.09872, 0.5551, 0.105, 0.5519, 0.1357, 0.7755, 0.8957, 0.7599, 0.8926, 0.7655, 0.8842, 0.78, 0.8888, 0.5173, 0.09872, 0.5158, 0.06632, 0.5609, 0.07383, 0.5551, 0.105, 0.79, 0.935, 0.8014, 0.9346, 0.8038, 0.9451, 0.7925, 0.9455, 0.1942, 0.8439, 0.1682, 0.8432, 0.163, 0.8139, 0.1891, 0.8154, 0.5158, 0.06632, 0.5139, 0.0345, 0.5661, 0.04317, 0.5609, 0.07383, 0.8014, 0.9346, 0.8217, 0.9331, 0.8236, 0.9415, 0.8038, 0.9451, 0.2411, 0.7468, 0.2211, 0.7458, 0.2218, 0.7396, 0.5139, 0.0345, 0.51, 0.004454, 0.5676, 0.01402, 0.5661, 0.04317, 0.5487, 0.2873, 0.5487, 0.271, 0.5608, 0.273, 0.5568, 0.2887, 0.2211, 0.7458, 0.1795, 0.7497, 0.1813, 0.7339, 0.2218, 0.7396, 0.5487, 0.271, 0.5502, 0.2308, 0.5735, 0.2346, 0.5608, 0.273, 0.8981, 0.4244, 0.8992, 0.4115, 0.9089, 0.4109, 0.9079, 0.4238, 0.8683, 0.6888, 0.903, 0.4995, 0.9097, 0.4991, 0.8834, 0.6879, 0.1606, 0.5423, 0.1254, 0.552, 0.1223, 0.5252, 0.1578, 0.519, 0.679, 0.8941, 0.6606, 0.8995, 0.6568, 0.8925, 0.6737, 0.8842, 0.903, 0.4995, 0.9028, 0.4427, 0.9106, 0.4422, 0.9097, 0.4991, 0.5519, 0.1357, 0.5551, 0.105, 0.5857, 0.1225, 0.5774, 0.1503, 0.9081, 0.3966, 0.9045, 0.3776, 0.913, 0.3771, 0.915, 0.3962, 0.5551, 0.105, 0.5609, 0.07383, 0.5974, 0.09468, 0.5857, 0.1225, 0.9045, 0.3776, 0.9053, 0.3628, 0.9138, 0.3623, 0.913, 0.3771, 0.1966, 0.5405, 0.1606, 0.5423, 0.1578, 0.519, 0.194, 0.5177, 0.5609, 0.07383, 0.5661, 0.04317, 0.6083, 0.06727, 0.5974, 0.09468, 0.8038, 0.9451, 0.8236, 0.9415, 0.8273, 0.9485, 0.8084, 0.9538, 0.2411, 0.7468, 0.2218, 0.7396, 0.2244, 0.7345, 0.04665, 0.6023, 0.01736, 0.6155, 0.01166, 0.5667, 0.04149, 0.5581, 0.5568, 0.2887, 0.5608, 0.273, 0.5706, 0.2786, 0.5633, 0.2924, 0.2218, 0.7396, 0.1813, 0.7339, 0.188, 0.7208, 0.2244, 0.7345, 0.5608, 0.273, 0.5735, 0.2346, 0.5923, 0.2454, 0.5706, 0.2786, 0.2643, 0.5318, 0.2435, 0.5397, 0.2409, 0.5172, 0.262, 0.5121, 0.9028, 0.4427, 0.8981, 0.4244, 0.9079, 0.4238, 0.9106, 0.4422, 0.872, 0.7097, 0.8683, 0.6888, 0.8834, 0.6879, 0.8854, 0.7089, 0.2435, 0.5397, 0.1966, 0.5405, 0.194, 0.5177, 0.2409, 0.5172, 0.1223, 0.5252, 0.09333, 0.5353, 0.09134, 0.4959, 0.1206, 0.4925, 0.915, 0.3962, 0.913, 0.3771, 0.9234, 0.3772, 0.9234, 0.3963, 0.09333, 0.5353, 0.06756, 0.5469, 0.06518, 0.5, 0.09134, 0.4959, 0.913, 0.3771, 0.9138, 0.3623, 0.9242, 0.3624, 0.9234, 0.3772, 0.194, 0.5177, 0.1578, 0.519, 0.1564, 0.4903, 0.1925, 0.4899, 0.06756, 0.5469, 0.04149, 0.5581, 0.03874, 0.5039, 0.06518, 0.5, 0.9138, 0.3623, 0.918, 0.3421, 0.9264, 0.3421, 0.9242, 0.3624, 0.2411, 0.7468, 0.2244, 0.7345, 0.2285, 0.731, 0.04149, 0.5581, 0.01166, 0.5667, 0.008629, 0.5069, 0.03874, 0.5039, 0.5633, 0.2924, 0.5706, 0.2786, 0.577, 0.2871, 0.5675, 0.298, 0.8988, 0.7423, 0.8854, 0.7089, 0.9017, 0.709, 0.9052, 0.7423, 0.5706, 0.2786, 0.5923, 0.2454, 0.6044, 0.2617, 0.577, 0.2871, 0.262, 0.5121, 0.2409, 0.5172, 0.2395, 0.4897, 0.2607, 0.4879, 0.9106, 0.4422, 0.9079, 0.4238, 0.9199, 0.4238, 0.9202, 0.4423, 0.8854, 0.7089, 0.8834, 0.6879, 0.9018, 0.688, 0.9017, 0.709, 0.2409, 0.5172, 0.194, 0.5177, 0.1925, 0.4899, 0.2395, 0.4897, 0.9079, 0.4238, 0.9089, 0.4109, 0.9207, 0.411, 0.9199, 0.4238, 0.8834, 0.6879, 0.9097, 0.4991, 0.9178, 0.4991, 0.9018, 0.688, 0.1578, 0.519, 0.1223, 0.5252, 0.1206, 0.4925, 0.1564, 0.4903, 0.9089, 0.4109, 0.915, 0.3962, 0.9234, 0.3963, 0.9207, 0.411, 0.9097, 0.4991, 0.9106, 0.4422, 0.9202, 0.4423, 0.9178, 0.4991, 0.9234, 0.3772, 0.9242, 0.3624, 0.9353, 0.363, 0.9344, 0.3778, 0.1925, 0.4899, 0.1564, 0.4903, 0.1564, 0.4598, 0.1925, 0.4602, 0.06518, 0.5, 0.03874, 0.5039, 0.03874, 0.4462, 0.06518, 0.45, 0.9242, 0.3624, 0.9264, 0.3421, 0.9353, 0.3426, 0.9353, 0.363, 0.2411, 0.7468, 0.2285, 0.731, 0.2338, 0.7297, 0.03874, 0.5039, 0.008629, 0.5069, 0.008629, 0.4432, 0.03874, 0.4462, 0.9264, 0.3421, 0.9248, 0.3304, 0.9382, 0.3312, 0.9353, 0.3426, 0.9052, 0.7423, 0.9017, 0.709, 0.9191, 0.71, 0.912, 0.7427, 0.577, 0.2871, 0.6044, 0.2617, 0.6083, 0.2816, 0.579, 0.2975, 0.2607, 0.4879, 0.2395, 0.4897, 0.2395, 0.4604, 0.2607, 0.4622, 0.9202, 0.4423, 0.9199, 0.4238, 0.9327, 0.4245, 0.9304, 0.4429, 0.9017, 0.709, 0.9018, 0.688, 0.9214, 0.6891, 0.9191, 0.71, 0.2395, 0.4897, 0.1925, 0.4899, 0.1925, 0.4602, 0.2395, 0.4604, 0.9199, 0.4238, 0.9207, 0.411, 0.9333, 0.4117, 0.9327, 0.4245, 0.9018, 0.688, 0.9178, 0.4991, 0.9265, 0.4996, 0.9214, 0.6891, 0.1564, 0.4903, 0.1206, 0.4925, 0.1206, 0.4576, 0.1564, 0.4598, 0.9207, 0.411, 0.9234, 0.3963, 0.9323, 0.3968, 0.9333, 0.4117, 0.9178, 0.4991, 0.9202, 0.4423, 0.9304, 0.4429, 0.9265, 0.4996, 0.1206, 0.4925, 0.09134, 0.4959, 0.09134, 0.4541, 0.1206, 0.4576, 0.9234, 0.3963, 0.9234, 0.3772, 0.9344, 0.3778, 0.9323, 0.3968, 0.09134, 0.4959, 0.06518, 0.5, 0.06518, 0.45, 0.09134, 0.4541, 0.2413, 0.6999, 0.2251, 0.7119, 0.2223, 0.7082, 0.03874, 0.4462, 0.008629, 0.4432, 0.01166, 0.3834, 0.04149, 0.3919, 0.9353, 0.3426, 0.9382, 0.3312, 0.9508, 0.3325, 0.9436, 0.3435, 0.912, 0.7427, 0.9191, 0.71, 0.9354, 0.7117, 0.9184, 0.7434, 0.2748, 0.02959, 0.3017, 0.05637, 0.2915, 0.07047, 0.2694, 0.03695, 0.2607, 0.4622, 0.2395, 0.4604, 0.2409, 0.4328, 0.262, 0.438, 0.9304, 0.4429, 0.9327, 0.4245, 0.9446, 0.4258, 0.9399, 0.4439, 0.9191, 0.71, 0.9214, 0.6891, 0.9397, 0.691, 0.9354, 0.7117, 0.2395, 0.4604, 0.1925, 0.4602, 0.194, 0.4323, 0.2409, 0.4328, 0.9327, 0.4245, 0.9333, 0.4117, 0.9451, 0.4129, 0.9446, 0.4258, 0.9214, 0.6891, 0.9265, 0.4996, 0.9345, 0.5004, 0.9397, 0.691, 0.1564, 0.4598, 0.1206, 0.4576, 0.1223, 0.4248, 0.1578, 0.4311, 0.9333, 0.4117, 0.9323, 0.3968, 0.9407, 0.3977, 0.9451, 0.4129, 0.9265, 0.4996, 0.9304, 0.4429, 0.9399, 0.4439, 0.9345, 0.5004, 0.1206, 0.4576, 0.09134, 0.4541, 0.09333, 0.4148, 0.1223, 0.4248, 0.9323, 0.3968, 0.9344, 0.3778, 0.9448, 0.3789, 0.9407, 0.3977, 0.09134, 0.4541, 0.06518, 0.45, 0.06756, 0.4031, 0.09333, 0.4148, 0.9344, 0.3778, 0.9353, 0.363, 0.9456, 0.3641, 0.9448, 0.3789, 0.1925, 0.4602, 0.1564, 0.4598, 0.1578, 0.4311, 0.194, 0.4323, 0.06518, 0.45, 0.03874, 0.4462, 0.04149, 0.3919, 0.06756, 0.4031, 0.9353, 0.363, 0.9353, 0.3426, 0.9436, 0.3435, 0.9456, 0.3641, 0.2694, 0.03695, 0.2915, 0.07047, 0.2742, 0.07946, 0.2604, 0.04165, 0.262, 0.438, 0.2409, 0.4328, 0.2435, 0.4104, 0.2643, 0.4183, 0.9399, 0.4439, 0.9446, 0.4258, 0.9543, 0.4275, 0.9477, 0.4452, 0.9354, 0.7117, 0.9397, 0.691, 0.9547, 0.6936, 0.9487, 0.714, 0.2409, 0.4328, 0.194, 0.4323, 0.1966, 0.4096, 0.2435, 0.4104, 0.9446, 0.4258, 0.9451, 0.4129, 0.9547, 0.4146, 0.9543, 0.4275, 0.9397, 0.691, 0.9345, 0.5004, 0.9411, 0.5016, 0.9547, 0.6936, 0.1578, 0.4311, 0.1223, 0.4248, 0.1254, 0.3981, 0.1606, 0.4077, 0.273, 0.6244, 0.29, 0.6324, 0.2863, 0.6393, 0.2679, 0.634, 0.9345, 0.5004, 0.9399, 0.4439, 0.9477, 0.4452, 0.9411, 0.5016, 0.1223, 0.4248, 0.09333, 0.4148, 0.09707, 0.3827, 0.1254, 0.3981, 0.9407, 0.3977, 0.9448, 0.3789, 0.9531, 0.3803, 0.9474, 0.3988, 0.2795, 0.2095, 0.2911, 0.2386, 0.2576, 0.2561, 0.2515, 0.2241, 0.9448, 0.3789, 0.9456, 0.3641, 0.954, 0.3655, 0.9531, 0.3803, 0.194, 0.4323, 0.1578, 0.4311, 0.1606, 0.4077, 0.1966, 0.4096, 0.2911, 0.2386, 0.3017, 0.2675, 0.263, 0.2877, 0.2576, 0.2561, 0.4928, 0.9449, 0.4737, 0.9401, 0.4774, 0.9333, 0.4973, 0.9364, 0.2413, 0.6999, 0.2223, 0.7082, 0.2213, 0.7031, 0.04149, 0.3919, 0.01166, 0.3834, 0.01736, 0.3346, 0.04665, 0.3477, 0.262, 0.02275, 0.2694, 0.03695, 0.2604, 0.04165, 0.2561, 0.02586, 0.2223, 0.7082, 0.1821, 0.7119, 0.1797, 0.6989, 0.2213, 0.7031, 0.4078, 0.8936, 0.4073, 0.8578, 0.4352, 0.8643, 0.4353, 0.9, 0.2575, 0.6337, 0.2679, 0.634, 0.2651, 0.6458, 0.2547, 0.6457, 0.07528, 0.6274, 0.0704, 0.7961, 0.06216, 0.7947, 0.05661, 0.6244, 0.2514, 0.1597, 0.2482, 0.1919, 0.2181, 0.1957, 0.2251, 0.1631, 0.2679, 0.634, 0.2863, 0.6393, 0.2844, 0.6477, 0.2651, 0.6458, 0.0704, 0.7961, 0.07528, 0.8371, 0.06558, 0.8355, 0.06216, 0.7947, 0.2482, 0.1919, 0.2515, 0.2241, 0.2153, 0.2287, 0.2181, 0.1957, 0.4408, 0.9531, 0.4245, 0.9576, 0.4197, 0.9493, 0.437, 0.9464, 0.2515, 0.2241, 0.2576, 0.2561, 0.2144, 0.2616, 0.2153, 0.2287, 0.5088, 0.9364, 0.4973, 0.9364, 0.4997, 0.926, 0.5112, 0.926, 0.4073, 0.8578, 0.4061, 0.8314, 0.4347, 0.838, 0.4352, 0.8643, 0.2576, 0.2561, 0.263, 0.2877, 0.2131, 0.294, 0.2144, 0.2616, 0.4973, 0.9364, 0.4774, 0.9333, 0.4793, 0.925, 0.4997, 0.926, 0.2413, 0.6999, 0.2213, 0.7031, 0.2224, 0.6972, 0.263, 0.2877, 0.2642, 0.3187, 0.2092, 0.3257, 0.2131, 0.294, 0.2561, 0.02586, 0.2604, 0.04165, 0.2488, 0.04312, 0.2484, 0.02684, 0.2213, 0.7031, 0.1797, 0.6989, 0.1823, 0.684, 0.2224, 0.6972, 0.2604, 0.04165, 0.2742, 0.07946, 0.252, 0.08228, 0.2488, 0.04312, 0.2742, 0.07946, 0.2741, 0.1003, 0.2487, 0.1035, 0.252, 0.08228, 0.1375, 0.8921, 0.1387, 0.9092, 0.128, 0.9121, 0.1289, 0.8944, 0.1797, 0.6989, 0.163, 0.6912, 0.1659, 0.6744, 0.1823, 0.684, 0.2651, 0.6458, 0.2844, 0.6477, 0.2844, 0.6566, 0.2651, 0.6584, 0.1387, 0.8506, 0.1289, 0.8944, 0.1191, 0.8942, 0.1304, 0.8505, 0.2181, 0.1957, 0.2153, 0.2287, 0.1755, 0.2227, 0.1849, 0.1907, 0.437, 0.9464, 0.4197, 0.9493, 0.4172, 0.9389, 0.4349, 0.938, 0.2153, 0.2287, 0.2144, 0.2616, 0.1669, 0.2544, 0.1755, 0.2227, 0.5112, 0.926, 0.4997, 0.926, 0.4997, 0.915, 0.5112, 0.915, 0.2351, 0.1366, 0.2251, 0.1631, 0.196, 0.1587, 0.2069, 0.1323, 0.2144, 0.2616, 0.2131, 0.294, 0.1582, 0.2857, 0.1669, 0.2544, 0.4997, 0.926, 0.4793, 0.925, 0.4793, 0.9161, 0.4997, 0.915, 0.2413, 0.6999, 0.2224, 0.6972, 0.2252, 0.6913, 0.2131, 0.294, 0.2092, 0.3257, 0.1487, 0.3165, 0.1582, 0.2857, 0.2484, 0.02684, 0.2488, 0.04312, 0.236, 0.04119, 0.2399, 0.02556, 0.2224, 0.6972, 0.1823, 0.684, 0.1895, 0.6689, 0.2252, 0.6913, 0.2488, 0.04312, 0.252, 0.08228, 0.2275, 0.07858, 0.236, 0.04119, 0.252, 0.08228, 0.2487, 0.1035, 0.2208, 0.09929, 0.2275, 0.07858, 0.1289, 0.8944, 0.128, 0.9121, 0.1157, 0.9119, 0.1191, 0.8942, 0.1823, 0.684, 0.1659, 0.6744, 0.1741, 0.6574, 0.1895, 0.6689, 0.4353, 0.9, 0.4352, 0.8643, 0.4648, 0.8643, 0.4647, 0.9, 0.2547, 0.6457, 0.2651, 0.6458, 0.2651, 0.6584, 0.2547, 0.6585, 0.05661, 0.6244, 0.06216, 0.7947, 0.05353, 0.7953, 0.03704, 0.6256, 0.2251, 0.1631, 0.2181, 0.1957, 0.1849, 0.1907, 0.196, 0.1587, 0.1755, 0.2227, 0.1669, 0.2544, 0.1207, 0.2354, 0.1368, 0.2068, 0.4172, 0.9389, 0.4061, 0.9388, 0.4061, 0.9277, 0.4172, 0.9279, 0.2069, 0.1323, 0.196, 0.1587, 0.1678, 0.1471, 0.1794, 0.121, 0.1669, 0.2544, 0.1582, 0.2857, 0.1048, 0.2638, 0.1207, 0.2354, 0.4997, 0.915, 0.4793, 0.9161, 0.4774, 0.9077, 0.4973, 0.9046, 0.2413, 0.6999, 0.2252, 0.6913, 0.2296, 0.686, 0.1582, 0.2857, 0.1487, 0.3165, 0.08977, 0.2923, 0.1048, 0.2638, 0.2399, 0.02556, 0.236, 0.04119, 0.2236, 0.03608, 0.2317, 0.02218, 0.2252, 0.6913, 0.1895, 0.6689, 0.2006, 0.6554, 0.2296, 0.686, 0.236, 0.04119, 0.2275, 0.07858, 0.2037, 0.0688, 0.2236, 0.03608, 0.2275, 0.07858, 0.2208, 0.09929, 0.1937, 0.08815, 0.2037, 0.0688, 0.1191, 0.8942, 0.1157, 0.9119, 0.1033, 0.9087, 0.1092, 0.8916, 0.1895, 0.6689, 0.1741, 0.6574, 0.1865, 0.6422, 0.2006, 0.6554, 0.2208, 0.09929, 0.2069, 0.1323, 0.1794, 0.121, 0.1937, 0.08815, 0.2547, 0.6585, 0.2651, 0.6584, 0.2679, 0.6702, 0.2575, 0.6705, 0.03704, 0.6256, 0.05353, 0.7953, 0.04554, 0.7977, 0.01892, 0.6311, 0.196, 0.1587, 0.1849, 0.1907, 0.1527, 0.1775, 0.1678, 0.1471, 0.2651, 0.6584, 0.2844, 0.6566, 0.2863, 0.665, 0.2679, 0.6702, 0.1304, 0.8505, 0.1191, 0.8942, 0.1092, 0.8916, 0.122, 0.8483, 0.1849, 0.1907, 0.1755, 0.2227, 0.1368, 0.2068, 0.1527, 0.1775, 0.4349, 0.938, 0.4172, 0.9389, 0.4172, 0.9279, 0.4349, 0.9291, 0.4973, 0.9046, 0.4774, 0.9077, 0.4737, 0.9009, 0.4928, 0.8961, 0.2413, 0.6999, 0.2296, 0.686, 0.2349, 0.682, 0.1048, 0.2638, 0.08977, 0.2923, 0.03969, 0.256, 0.05943, 0.2309, 0.2317, 0.02218, 0.2236, 0.03608, 0.213, 0.02841, 0.2247, 0.0171, 0.2296, 0.686, 0.2006, 0.6554, 0.2141, 0.6453, 0.2349, 0.682, 0.2236, 0.03608, 0.2037, 0.0688, 0.1835, 0.05413, 0.213, 0.02841, 0.2037, 0.0688, 0.1937, 0.08815, 0.1707, 0.07143, 0.1835, 0.05413, 0.1092, 0.8916, 0.1033, 0.9087, 0.09238, 0.9028, 0.1005, 0.887, 0.2006, 0.6554, 0.1865, 0.6422, 0.2017, 0.6308, 0.2141, 0.6453, 0.1937, 0.08815, 0.1794, 0.121, 0.1561, 0.1041, 0.1707, 0.07143, 0.1033, 0.9087, 0.1009, 0.9177, 0.09009, 0.9119, 0.09238, 0.9028, 0.01892, 0.6311, 0.04554, 0.7977, 0.03915, 0.8017, 0.004454, 0.6401, 0.1678, 0.1471, 0.1527, 0.1775, 0.1252, 0.1576, 0.1438, 0.1297, 0.2679, 0.6702, 0.2863, 0.665, 0.29, 0.6718, 0.273, 0.6799, 0.122, 0.8483, 0.1092, 0.8916, 0.1005, 0.887, 0.1146, 0.8443, 0.1527, 0.1775, 0.1368, 0.2068, 0.1039, 0.1829, 0.1252, 0.1576, 0.4349, 0.9291, 0.4172, 0.9279, 0.4197, 0.9175, 0.437, 0.9207, 0.1368, 0.2068, 0.1207, 0.2354, 0.08138, 0.2069, 0.1039, 0.1829, 0.4172, 0.9279, 0.4061, 0.9277, 0.4086, 0.9173, 0.4197, 0.9175, 0.1794, 0.121, 0.1678, 0.1471, 0.1438, 0.1297, 0.1561, 0.1041, 0.1207, 0.2354, 0.1048, 0.2638, 0.05943, 0.2309, 0.08138, 0.2069, 0.2349, 0.682, 0.2141, 0.6453, 0.2285, 0.6396, 0.2405, 0.6798, 0.213, 0.02841, 0.1835, 0.05413, 0.1693, 0.03634, 0.2056, 0.01912, 0.1835, 0.05413, 0.1707, 0.07143, 0.1545, 0.05115, 0.1693, 0.03634, 0.1005, 0.887, 0.09238, 0.9028, 0.08419, 0.895, 0.09396, 0.8807, 0.2141, 0.6453, 0.2017, 0.6308, 0.2179, 0.6244, 0.2285, 0.6396, 0.8335, 0.2095, 0.7865, 0.2103, 0.7886, 0.1876, 0.8355, 0.1871, 0.3257, 0.7041, 0.3261, 0.691, 0.3358, 0.6919, 0.3355, 0.705, 0.3106, 0.974, 0.3348, 0.7772, 0.3414, 0.7778, 0.3257, 0.9753, 0.1438, 0.1297, 0.1252, 0.1576, 0.1059, 0.1335, 0.1269, 0.1086, 0.3261, 0.691, 0.3342, 0.674, 0.341, 0.6746, 0.3358, 0.6919, 0.3348, 0.7772, 0.3314, 0.721, 0.3392, 0.7217, 0.3414, 0.7778, 0.1252, 0.1576, 0.1039, 0.1829, 0.08071, 0.154, 0.1059, 0.1335, 0.437, 0.9207, 0.4197, 0.9175, 0.4245, 0.9089, 0.4408, 0.9138, 0.1039, 0.1829, 0.08138, 0.2069, 0.05373, 0.1724, 0.08071, 0.154, 0.3295, 0.6561, 0.3295, 0.6412, 0.338, 0.6419, 0.338, 0.6568, 0.7865, 0.2103, 0.7507, 0.2122, 0.7528, 0.1888, 0.7886, 0.1876, 0.08138, 0.2069, 0.05943, 0.2309, 0.02748, 0.1909, 0.05373, 0.1724, 0.3295, 0.6412, 0.3343, 0.6195, 0.3411, 0.6201, 0.338, 0.6419, 0.2413, 0.6999, 0.2349, 0.682, 0.2405, 0.6798, 0.05943, 0.2309, 0.03969, 0.256, 0.004454, 0.212, 0.02748, 0.1909, 0.2247, 0.0171, 0.213, 0.02841, 0.2056, 0.01912, 0.2198, 0.01095, 0.3288, 0.9949, 0.3257, 0.9753, 0.3441, 0.976, 0.3452, 0.9955, 0.8355, 0.1871, 0.7886, 0.1876, 0.7896, 0.1597, 0.8365, 0.1595, 0.3355, 0.705, 0.3358, 0.6919, 0.3476, 0.6923, 0.3475, 0.7054, 0.3257, 0.9753, 0.3414, 0.7778, 0.3496, 0.7781, 0.3441, 0.976, 0.7528, 0.1888, 0.7198, 0.1951, 0.721, 0.1623, 0.7539, 0.1601, 0.3358, 0.6919, 0.341, 0.6746, 0.3494, 0.6749, 0.3476, 0.6923, 0.3414, 0.7778, 0.3392, 0.7217, 0.3488, 0.7221, 0.3496, 0.7781, 0.1059, 0.1335, 0.08071, 0.154, 0.07009, 0.1234, 0.09707, 0.108, 0.341, 0.6746, 0.338, 0.6568, 0.3484, 0.6572, 0.3494, 0.6749, 0.08071, 0.154, 0.05373, 0.1724, 0.04105, 0.1359, 0.07009, 0.1234, 0.338, 0.6568, 0.338, 0.6419, 0.3484, 0.6423, 0.3484, 0.6572, 0.7886, 0.1876, 0.7528, 0.1888, 0.7539, 0.1601, 0.7896, 0.1597, 0.05373, 0.1724, 0.02748, 0.1909, 0.01284, 0.1488, 0.04105, 0.1359, 0.338, 0.6419, 0.3411, 0.6201, 0.3494, 0.6204, 0.3484, 0.6423, 0.2413, 0.6999, 0.2405, 0.6798, 0.2458, 0.6796, 0.6527, 0.228, 0.6264, 0.2365, 0.6287, 0.1767, 0.6548, 0.1738, 0.2198, 0.01095, 0.2056, 0.01912, 0.2021, 0.009308, 0.2175, 0.004454, 0.2405, 0.6798, 0.2285, 0.6396, 0.2419, 0.6391, 0.2458, 0.6796, 0.2056, 0.01912, 0.1693, 0.03634, 0.1627, 0.01757, 0.2021, 0.009308, 0.8544, 0.1819, 0.8355, 0.1871, 0.8365, 0.1595, 0.8554, 0.1578, 0.3392, 0.7217, 0.3355, 0.705, 0.3475, 0.7054, 0.3488, 0.7221, 0.8404, 0.935, 0.8362, 0.9233, 0.8406, 0.9234, 0.844, 0.9328, 0.6192, 0.3195, 0.6172, 0.3111, 0.6218, 0.3102, 0.6232, 0.3165, 0.8512, 0.6229, 0.8487, 0.63, 0.8443, 0.63, 0.8477, 0.6206, 0.293, 0.7494, 0.2947, 0.7411, 0.2992, 0.7421, 0.297, 0.7525, 0.8362, 0.9233, 0.8404, 0.9114, 0.844, 0.9139, 0.8406, 0.9234, 0.6172, 0.3111, 0.6172, 0.3011, 0.6218, 0.3027, 0.6218, 0.3102, 0.8487, 0.63, 0.8512, 0.6371, 0.8477, 0.6395, 0.8443, 0.63, 0.2947, 0.7411, 0.2947, 0.7311, 0.2992, 0.7296, 0.2992, 0.7421, 0.8404, 0.9114, 0.8511, 0.905, 0.8525, 0.9088, 0.844, 0.9139, 0.6172, 0.3011, 0.6192, 0.2942, 0.6232, 0.2975, 0.6218, 0.3027, 0.8512, 0.6371, 0.8576, 0.6409, 0.8562, 0.6445, 0.8477, 0.6395, 0.2947, 0.7311, 0.293, 0.724, 0.297, 0.7208, 0.2992, 0.7296, 0.6663, 0.2942, 0.6663, 0.3068, 0.6626, 0.3055, 0.6626, 0.2954, 0.6322, 0.3129, 0.6322, 0.303, 0.6358, 0.3036, 0.6358, 0.311, 0.6358, 0.311, 0.6358, 0.3036, 0.6395, 0.303, 0.6395, 0.3129, 0.6699, 0.2954, 0.6699, 0.3055, 0.6663, 0.3068, 0.6663, 0.2942, 0.2955, 0.7922, 0.293, 0.7844, 0.2975, 0.7828, 0.2995, 0.789, 0.8562, 0.6824, 0.8477, 0.6773, 0.8512, 0.6748, 0.8576, 0.6786, 0.6358, 0.3036, 0.6358, 0.297, 0.6395, 0.2942, 0.6395, 0.303, 0.944, 0.2261, 0.9354, 0.2313, 0.9319, 0.2287, 0.9426, 0.2223, 0.293, 0.7844, 0.293, 0.7721, 0.2975, 0.7729, 0.2975, 0.7828, 0.8477, 0.6773, 0.8443, 0.6678, 0.8487, 0.6677, 0.8512, 0.6748, 0.6537, 0.2964, 0.653, 0.3037, 0.6484, 0.304, 0.6494, 0.2942, 0.9354, 0.2313, 0.932, 0.2408, 0.9277, 0.2406, 0.9319, 0.2287, 0.293, 0.7721, 0.2955, 0.7614, 0.2975, 0.7729, 0.8443, 0.6678, 0.8477, 0.6584, 0.8512, 0.6606, 0.8487, 0.6677, 0.653, 0.3037, 0.6537, 0.3105, 0.6494, 0.3131, 0.6484, 0.304, 0.932, 0.2408, 0.9354, 0.2502, 0.9322, 0.252, 0.9277, 0.2406, 0.5385, 0.6195, 0.5647, 0.6682, 0.5595, 0.6697, 0.5337, 0.6217, 0.8477, 0.6584, 0.8562, 0.6534, 0.8576, 0.6569, 0.8512, 0.6606, 0.2584, 0.6911, 0.2584, 0.6982, 0.2547, 0.6983, 0.2547, 0.6888, 0.9354, 0.2502, 0.944, 0.2551, 0.9426, 0.2585, 0.9322, 0.252, 0.8511, 0.9413, 0.8404, 0.935, 0.844, 0.9328, 0.8525, 0.9378, 0.271, 0.6889, 0.271, 0.6983, 0.2673, 0.6958, 0.2673, 0.6888, 0.8576, 0.6191, 0.8512, 0.6229, 0.8477, 0.6206, 0.8562, 0.6155, 0.6788, 0.306, 0.6788, 0.2961, 0.6825, 0.2942, 0.6825, 0.3066, 0.2975, 0.7729, 0.2955, 0.7614, 0.2995, 0.7641, 0.6914, 0.2949, 0.6951, 0.2942, 0.6914, 0.3054, 0.6914, 0.3054, 0.6951, 0.2942, 0.6951, 0.3029, 0.01166, 0.3834, 0.008629, 0.4432, 0.004454, 0.4437, 0.007437, 0.3848, 0.79, 0.7855, 0.79, 0.7219, 0.7954, 0.7224, 0.7954, 0.785, 0.6287, 0.1131, 0.6287, 0.1767, 0.6238, 0.1762, 0.6238, 0.1136, 0.5647, 0.8516, 0.5385, 0.9003, 0.5337, 0.8981, 0.5595, 0.8501, 0.008629, 0.5069, 0.01166, 0.5667, 0.007437, 0.5652, 0.004454, 0.5063, 0.8041, 0.846, 0.79, 0.7855, 0.7954, 0.785, 0.8093, 0.8445, 0.5647, 0.6682, 0.5786, 0.7281, 0.5732, 0.7286, 0.5595, 0.6697, 0.5786, 0.7917, 0.5647, 0.8516, 0.5595, 0.8501, 0.5732, 0.7912, 0.8306, 0.8961, 0.8041, 0.846, 0.8093, 0.8445, 0.8354, 0.8938, 0.6264, 0.05323, 0.6287, 0.1131, 0.6238, 0.1136, 0.6215, 0.0547, 0.622, 0.004454, 0.6264, 0.05323, 0.6215, 0.0547, 0.6172, 0.006718, 0.8041, 0.6629, 0.8306, 0.6155, 0.8354, 0.6177, 0.8093, 0.6643, 0.6287, 0.1767, 0.6264, 0.2365, 0.6215, 0.2351, 0.6238, 0.1762, 0.5786, 0.7281, 0.5786, 0.7917, 0.5732, 0.7912, 0.5732, 0.7286, 0.008629, 0.4432, 0.008629, 0.5069, 0.004454, 0.5063, 0.004454, 0.4437, 0.79, 0.7219, 0.8041, 0.6629, 0.8093, 0.6643, 0.7954, 0.7224, 0.6264, 0.2365, 0.622, 0.2853, 0.6172, 0.2831, 0.6215, 0.2351, 0.5618, 0.4574, 0.583, 0.5133, 0.5369, 0.5237, 0.5198, 0.4785, 0.6991, 0.3359, 0.7479, 0.36, 0.7221, 0.3995, 0.6826, 0.3799, 0.5267, 0.4057, 0.5618, 0.4574, 0.5198, 0.4785, 0.4913, 0.4366, 0.6527, 0.3304, 0.6991, 0.3359, 0.6826, 0.3799, 0.645, 0.3756, 0.3444, 0.3422, 0.3847, 0.3304, 0.3764, 0.3757, 0.3438, 0.3852, 0.4817, 0.3642, 0.5267, 0.4057, 0.4913, 0.4366, 0.4549, 0.4031, 0.6554, 0.8753, 0.5965, 0.8753, 0.6123, 0.8392, 0.66, 0.8392, 0.8594, 0.561, 0.8493, 0.6066, 0.8041, 0.5991, 0.8123, 0.5622, 0.4324, 0.3381, 0.4817, 0.3642, 0.4549, 0.4031, 0.4151, 0.3819, 0.718, 0.8728, 0.6554, 0.8753, 0.66, 0.8392, 0.7106, 0.8373, 0.8525, 0.507, 0.8594, 0.561, 0.8123, 0.5622, 0.8067, 0.5185, 0.3847, 0.3304, 0.4324, 0.3381, 0.4151, 0.3819, 0.3764, 0.3757, 0.7767, 0.8683, 0.718, 0.8728, 0.7106, 0.8373, 0.7582, 0.8336, 0.8295, 0.4511, 0.8525, 0.507, 0.8067, 0.5185, 0.7881, 0.4732, 0.5876, 0.5664, 0.575, 0.6106, 0.5305, 0.6025, 0.5406, 0.5668, 0.7932, 0.4, 0.8295, 0.4511, 0.7881, 0.4732, 0.7587, 0.4319, 0.583, 0.5133, 0.5876, 0.5664, 0.5406, 0.5668, 0.5369, 0.5237, 0.7479, 0.36, 0.7932, 0.4, 0.7587, 0.4319, 0.7221, 0.3995, 0.4913, 0.4366, 0.5198, 0.4785, 0.4925, 0.493, 0.4678, 0.4567, 0.645, 0.3756, 0.6826, 0.3799, 0.6696, 0.4073, 0.6369, 0.4035, 0.4774, 0.8225, 0.4269, 0.8183, 0.432, 0.7973, 0.4758, 0.801, 0.4549, 0.4031, 0.4913, 0.4366, 0.4678, 0.4567, 0.4363, 0.4276, 0.66, 0.8392, 0.6123, 0.8392, 0.6209, 0.8131, 0.6623, 0.8131, 0.8123, 0.5622, 0.8041, 0.5991, 0.775, 0.5976, 0.7821, 0.5655, 0.4151, 0.3819, 0.4549, 0.4031, 0.4363, 0.4276, 0.4016, 0.4092, 0.7106, 0.8373, 0.66, 0.8392, 0.6623, 0.8131, 0.7063, 0.8114, 0.8067, 0.5185, 0.8123, 0.5622, 0.7821, 0.5655, 0.7773, 0.5276, 0.3764, 0.3757, 0.4151, 0.3819, 0.4016, 0.4092, 0.3681, 0.4038, 0.7582, 0.8336, 0.7106, 0.8373, 0.7063, 0.8114, 0.7475, 0.8082, 0.7881, 0.4732, 0.8067, 0.5185, 0.7773, 0.5276, 0.7612, 0.4883, 0.5406, 0.5668, 0.5305, 0.6025, 0.5018, 0.6006, 0.5106, 0.5696, 0.7587, 0.4319, 0.7881, 0.4732, 0.7612, 0.4883, 0.7357, 0.4524, 0.5369, 0.5237, 0.5406, 0.5668, 0.5106, 0.5696, 0.5074, 0.5323, 0.7221, 0.3995, 0.7587, 0.4319, 0.7357, 0.4524, 0.7038, 0.4243, 0.5198, 0.4785, 0.5369, 0.5237, 0.5074, 0.5323, 0.4925, 0.493, 0.6826, 0.3799, 0.7221, 0.3995, 0.7038, 0.4243, 0.6696, 0.4073, 0.4363, 0.4276, 0.4678, 0.4567, 0.4203, 0.4971, 0.3982, 0.4768, 0.6623, 0.8131, 0.6209, 0.8131, 0.6379, 0.7596, 0.6668, 0.7596, 0.7821, 0.5655, 0.775, 0.5976, 0.7165, 0.5953, 0.7214, 0.5729, 0.4016, 0.4092, 0.4363, 0.4276, 0.3982, 0.4768, 0.374, 0.4639, 0.7063, 0.8114, 0.6623, 0.8131, 0.6668, 0.7596, 0.6976, 0.7584, 0.7773, 0.5276, 0.7821, 0.5655, 0.7214, 0.5729, 0.7181, 0.5464, 0.3681, 0.4038, 0.4016, 0.4092, 0.374, 0.4639, 0.3506, 0.4602, 0.7475, 0.8082, 0.7063, 0.8114, 0.6976, 0.7584, 0.7265, 0.7562, 0.7612, 0.4883, 0.7773, 0.5276, 0.7181, 0.5464, 0.7068, 0.5189, 0.7811, 0.8039, 0.7475, 0.8082, 0.7265, 0.7562, 0.75, 0.7532, 0.7357, 0.4524, 0.7612, 0.4883, 0.7068, 0.5189, 0.6889, 0.4938, 0.5074, 0.5323, 0.5106, 0.5696, 0.4502, 0.5762, 0.448, 0.55, 0.7038, 0.4243, 0.7357, 0.4524, 0.6889, 0.4938, 0.6667, 0.4742, 0.4925, 0.493, 0.5074, 0.5323, 0.448, 0.55, 0.4376, 0.5226, 0.6696, 0.4073, 0.7038, 0.4243, 0.6667, 0.4742, 0.6427, 0.4623, 0.4678, 0.4567, 0.4925, 0.493, 0.4376, 0.5226, 0.4203, 0.4971, 0.6369, 0.4035, 0.6696, 0.4073, 0.6427, 0.4623, 0.6199, 0.4596, 0.4758, 0.801, 0.432, 0.7973, 0.4422, 0.7542, 0.4728, 0.7567, 0.374, 0.4639, 0.3982, 0.4768, 0.3523, 0.5186, 0.332, 0.5078, 0.6976, 0.7584, 0.6668, 0.7596, 0.6666, 0.6884, 0.6924, 0.6874, 0.5248, 0.7653, 0.5015, 0.7606, 0.4999, 0.6925, 0.5194, 0.6965, 0.4422, 0.7542, 0.4132, 0.7533, 0.4259, 0.6864, 0.4502, 0.6872, 0.7265, 0.7562, 0.6976, 0.7584, 0.6924, 0.6874, 0.7165, 0.6855, 0.7068, 0.5189, 0.7181, 0.5464, 0.6635, 0.5764, 0.654, 0.5534, 0.75, 0.7532, 0.7265, 0.7562, 0.7165, 0.6855, 0.7362, 0.683, 0.6889, 0.4938, 0.7068, 0.5189, 0.654, 0.5534, 0.6391, 0.5324, 0.448, 0.55, 0.4502, 0.5762, 0.3959, 0.6018, 0.394, 0.5799, 0.6667, 0.4742, 0.6889, 0.4938, 0.6391, 0.5324, 0.6204, 0.5159, 0.4376, 0.5226, 0.448, 0.55, 0.394, 0.5799, 0.3853, 0.5569, 0.6427, 0.4623, 0.6667, 0.4742, 0.6204, 0.5159, 0.6003, 0.5059, 0.4203, 0.4971, 0.4376, 0.5226, 0.3853, 0.5569, 0.3708, 0.5356, 0.6379, 0.7596, 0.6142, 0.7584, 0.6225, 0.6874, 0.6423, 0.6884, 0.4728, 0.7567, 0.4422, 0.7542, 0.4502, 0.6872, 0.4759, 0.6893, 0.3982, 0.4768, 0.4203, 0.4971, 0.3708, 0.5356, 0.3523, 0.5186, 0.6668, 0.7596, 0.6379, 0.7596, 0.6423, 0.6884, 0.6666, 0.6884, 0.5015, 0.7606, 0.4728, 0.7567, 0.4759, 0.6893, 0.4999, 0.6925, 0.4502, 0.6872, 0.4259, 0.6864, 0.4316, 0.6195, 0.4557, 0.6202, 0.4259, 0.6864, 0.4061, 0.6871, 0.4117, 0.6201, 0.4316, 0.6195, 0.3523, 0.5186, 0.3708, 0.5356, 0.3291, 0.5664, 0.3106, 0.5494, 0.3708, 0.5356, 0.3853, 0.5569, 0.3435, 0.5876, 0.3291, 0.5664, 0.3853, 0.5569, 0.394, 0.5799, 0.3522, 0.6106, 0.3435, 0.5876, 0.2974, 0.591, 0.2732, 0.5979, 0.2732, 0.5557, 0.2974, 0.5488, 0.7362, 0.683, 0.7165, 0.6855, 0.7138, 0.6181, 0.7335, 0.6155, 0.7165, 0.6855, 0.6924, 0.6874, 0.6897, 0.6199, 0.7138, 0.6181, 0.6924, 0.6874, 0.6666, 0.6884, 0.664, 0.6209, 0.6897, 0.6199, 0.6666, 0.6884, 0.6423, 0.6884, 0.6398, 0.6209, 0.664, 0.6209, 0.6423, 0.6884, 0.6225, 0.6874, 0.6201, 0.6199, 0.6398, 0.6209, 0.4737, 0.8314, 0.4982, 0.8368, 0.4983, 0.8872, 0.4739, 0.8818, 0.4982, 0.8368, 0.524, 0.8364, 0.524, 0.8868, 0.4983, 0.8872, 0.6391, 0.5324, 0.654, 0.5534, 0.6114, 0.5837, 0.5965, 0.5627, 0.654, 0.5534, 0.6635, 0.5764, 0.6208, 0.6066, 0.6114, 0.5837, 0.5194, 0.6965, 0.4999, 0.6925, 0.5054, 0.6256, 0.5248, 0.6295, 0.4999, 0.6925, 0.4759, 0.6893, 0.4814, 0.6224, 0.5054, 0.6256, 0.4759, 0.6893, 0.4502, 0.6872, 0.4557, 0.6202, 0.4814, 0.6224])
me_beziercurve.materials.append(mat_material)
me_beziercurve.use_remesh_fix_poles = True
me_beziercurve.use_remesh_preserve_attributes = False
me_beziercurve.update()
me_cylinder = bpy.data.meshes.new('Cylinder')
me_cylinder.from_pydata([(0.0, 0.07, -0.865), (0.0, 0.07, 0.005), (0.06062, 0.035, -0.865), (0.06062, 0.035, 0.005), (0.06062, -0.035, -0.865), (0.06062, -0.035, 0.005), (-6.12e-09, -0.07, 0.005), (-0.06062, -0.035, 0.005), (-0.06062, 0.035, 0.005), (0.0, 0.1386, -0.9252), (0.0, 0.16, -1.005), (0.0, 0.08, -1.144), (0.04, 0.06928, -0.8666), (0.06928, 0.12, -0.9252), (0.08, 0.1386, -1.005), (0.06928, 0.12, -1.085), (0.04, 0.06928, -1.144), (0.12, 0.06928, -0.9252), (0.1386, 0.08, -1.005), (0.12, 0.06928, -1.085), (0.06928, 0.04, -1.144), (0.08, -2.05e-08, -0.8666), (0.1386, -9.325e-09, -0.9252), (0.16, -1.678e-08, -1.005), (0.1386, -1.678e-08, -1.085), (0.08, -1.678e-08, -1.144), (0.12, -0.06928, -0.9252), (0.1386, -0.08, -1.005), (0.12, -0.06928, -1.085), (0.06928, -0.04, -1.144), (0.04, -0.06928, -0.8666), (0.06928, -0.12, -0.9252), (0.08, -0.1386, -1.005), (0.06928, -0.12, -1.085), (0.04, -0.06928, -1.144), (-7.907e-09, -0.08, -0.8666), (1.072e-08, -0.1386, -0.9252), (-2.281e-08, -0.16, -1.005), (3.269e-09, -0.1386, -1.085), (-7.907e-09, -0.08, -1.144), (-0.04, -0.06928, -0.8666), (-0.06928, -0.12, -0.9252), (-0.08, -0.1386, -1.005), (-0.06928, -0.12, -1.085), (-0.04, -0.06928, -1.144), (-0.06928, -0.04, -0.8666), (-0.12, -0.06928, -0.9252), (-0.1386, -0.08, -1.005), (-0.12, -0.06928, -1.085), (-0.06928, -0.04, -1.144), (0.0, -1.399e-08, -1.165), (-0.08, -1.874e-09, -0.8666), (-0.1386, -1.678e-08, -0.9252), (-0.16, 2.048e-08, -1.005), (-0.1386, -9.325e-09, -1.085), (-0.08, -1.874e-09, -1.144), (-0.06928, 0.04, -0.8666), (-0.12, 0.06928, -0.9252), (-0.1386, 0.08, -1.005), (-0.12, 0.06928, -1.085), (-0.06928, 0.04, -1.144), (-0.04, 0.06928, -0.8666), (-0.06928, 0.12, -0.9252), (-0.08, 0.1386, -1.005), (-0.06928, 0.12, -1.085), (-0.04, 0.06928, -1.144), (1.072e-08, 0.1386, -1.085)], [], [(0, 1, 3, 2), (2, 3, 5, 4), (4, 5, 6, 35), (35, 6, 7, 45), (45, 7, 8, 56), (56, 8, 1, 0), (66, 10, 14, 15), (9, 0, 12, 13), (11, 66, 15, 16), (10, 9, 13, 14), (50, 11, 16), (16, 15, 19, 20), (14, 13, 17, 18), (50, 16, 20), (15, 14, 18, 19), (13, 12, 2, 17), (20, 19, 24, 25), (18, 17, 22, 23), (50, 20, 25), (19, 18, 23, 24), (17, 2, 21, 22), (25, 24, 28, 29), (23, 22, 26, 27), (50, 25, 29), (24, 23, 27, 28), (22, 21, 4, 26), (27, 26, 31, 32), (50, 29, 34), (28, 27, 32, 33), (26, 4, 30, 31), (29, 28, 33, 34), (40, 35, 30, 4, 21, 2, 12, 0, 61, 56, 51, 45), (50, 34, 39), (33, 32, 37, 38), (31, 30, 35, 36), (34, 33, 38, 39), (32, 31, 36, 37), (50, 39, 44), (38, 37, 42, 43), (36, 35, 40, 41), (39, 38, 43, 44), (37, 36, 41, 42), (50, 44, 49), (43, 42, 47, 48), (41, 40, 45, 46), (44, 43, 48, 49), (42, 41, 46, 47), (50, 49, 55), (48, 47, 53, 54), (46, 45, 51, 52), (49, 48, 54, 55), (47, 46, 52, 53), (54, 53, 58, 59), (52, 51, 56, 57), (55, 54, 59, 60), (53, 52, 57, 58), (50, 55, 60), (57, 56, 61, 62), (60, 59, 64, 65), (58, 57, 62, 63), (50, 60, 65), (59, 58, 63, 64), (65, 64, 66, 11), (63, 62, 9, 10), (50, 65, 11), (64, 63, 10, 66), (62, 61, 0, 9)])
me_cylinder.polygons.foreach_set('use_smooth', [True] * 67)
_uv = me_cylinder.uv_layers.new(name='UVMap')
_uv.uv.foreach_set('vector', [0.9191, 0.004454, 0.9191, 0.2094, 0.9026, 0.2094, 0.9026, 0.004454, 0.2841, 0.7208, 0.2841, 0.9207, 0.2728, 0.9234, 0.2728, 0.7234, 0.2728, 0.7234, 0.2728, 0.9234, 0.2568, 0.9226, 0.2552, 0.7226, 0.292, 0.3346, 0.2908, 0.5399, 0.2744, 0.5399, 0.2732, 0.3346, 0.8937, 0.007429, 0.8937, 0.2077, 0.8827, 0.2051, 0.8811, 0.004454, 0.8811, 0.004454, 0.8827, 0.2051, 0.8666, 0.206, 0.8643, 0.006242, 0.6341, 0.9331, 0.6153, 0.9356, 0.6153, 0.9168, 0.6341, 0.9168, 0.004454, 0.9006, 0.0159, 0.8893, 0.02268, 0.8958, 0.01908, 0.909, 0.6479, 0.9262, 0.6341, 0.9331, 0.6341, 0.9168, 0.6479, 0.9168, 0.6153, 0.9356, 0.5965, 0.9331, 0.5965, 0.9168, 0.6153, 0.9168, 0.8864, 0.2544, 0.8999, 0.2676, 0.8915, 0.2724, 0.6479, 0.9168, 0.6341, 0.9168, 0.6341, 0.9005, 0.6479, 0.9074, 0.6153, 0.9168, 0.5965, 0.9168, 0.5965, 0.9005, 0.6153, 0.898, 0.8864, 0.2544, 0.8915, 0.2724, 0.8817, 0.2724, 0.6341, 0.9168, 0.6153, 0.9168, 0.6153, 0.898, 0.6341, 0.9005, 0.01908, 0.909, 0.02268, 0.8958, 0.03182, 0.8935, 0.03598, 0.909, 0.8817, 0.2724, 0.8789, 0.2853, 0.8643, 0.2769, 0.8733, 0.2675, 0.6153, 0.898, 0.5965, 0.9005, 0.5965, 0.8885, 0.6153, 0.8842, 0.8864, 0.2544, 0.8817, 0.2724, 0.8733, 0.2675, 0.6341, 0.9005, 0.6153, 0.898, 0.6153, 0.8842, 0.6341, 0.8885, 0.03598, 0.909, 0.03182, 0.8935, 0.04088, 0.8909, 0.05061, 0.9006, 0.908, 0.8815, 0.918, 0.8971, 0.9037, 0.899, 0.8997, 0.8826, 0.9215, 0.9163, 0.9177, 0.9339, 0.9034, 0.9357, 0.905, 0.9184, 0.8864, 0.2544, 0.8733, 0.2675, 0.8684, 0.2591, 0.918, 0.8971, 0.9215, 0.9163, 0.905, 0.9184, 0.9037, 0.899, 0.05061, 0.9006, 0.04088, 0.8909, 0.04348, 0.8819, 0.05905, 0.886, 0.905, 0.9184, 0.9034, 0.9357, 0.8865, 0.9357, 0.8855, 0.9184, 0.8864, 0.2544, 0.8684, 0.2591, 0.8684, 0.2493, 0.9037, 0.899, 0.905, 0.9184, 0.8855, 0.9184, 0.8868, 0.899, 0.05905, 0.886, 0.04348, 0.8819, 0.04575, 0.8727, 0.05905, 0.8691, 0.8997, 0.8826, 0.9037, 0.899, 0.8868, 0.899, 0.89, 0.8826, 0.03243, 0.8594, 0.04088, 0.8643, 0.04575, 0.8727, 0.04348, 0.8819, 0.04088, 0.8909, 0.03182, 0.8935, 0.02268, 0.8958, 0.0159, 0.8893, 0.009356, 0.8825, 0.009356, 0.8727, 0.01423, 0.8643, 0.02268, 0.8594, 0.8864, 0.2544, 0.8684, 0.2493, 0.8733, 0.2409, 0.8868, 0.899, 0.8855, 0.9184, 0.8683, 0.9163, 0.8719, 0.8971, 0.05905, 0.8691, 0.04575, 0.8727, 0.04088, 0.8643, 0.05061, 0.8544, 0.89, 0.8826, 0.8868, 0.899, 0.8719, 0.8971, 0.8814, 0.8815, 0.8855, 0.9184, 0.8865, 0.9357, 0.8716, 0.9339, 0.8683, 0.9163, 0.8864, 0.2544, 0.8733, 0.2409, 0.8817, 0.236, 0.701, 0.8867, 0.7199, 0.8842, 0.7198, 0.903, 0.701, 0.903, 0.05061, 0.8544, 0.04088, 0.8643, 0.03243, 0.8594, 0.03598, 0.846, 0.8733, 0.2409, 0.8643, 0.2307, 0.8789, 0.2223, 0.8817, 0.236, 0.7199, 0.8842, 0.7387, 0.8867, 0.7387, 0.903, 0.7198, 0.903, 0.8864, 0.2544, 0.8817, 0.236, 0.8915, 0.236, 0.701, 0.903, 0.7198, 0.903, 0.7198, 0.9219, 0.701, 0.9193, 0.03598, 0.846, 0.03243, 0.8594, 0.02268, 0.8594, 0.01908, 0.846, 0.8817, 0.236, 0.8789, 0.2223, 0.8957, 0.2223, 0.8915, 0.236, 0.7198, 0.903, 0.7387, 0.903, 0.7387, 0.9193, 0.7198, 0.9219, 0.8864, 0.2544, 0.8915, 0.236, 0.8999, 0.2409, 0.701, 0.9193, 0.7198, 0.9219, 0.7199, 0.9356, 0.701, 0.9313, 0.01908, 0.846, 0.02268, 0.8594, 0.01423, 0.8643, 0.004454, 0.8544, 0.8915, 0.236, 0.8957, 0.2223, 0.9104, 0.2308, 0.8999, 0.2409, 0.7198, 0.9219, 0.7387, 0.9193, 0.7387, 0.9313, 0.7199, 0.9356, 0.918, 0.8206, 0.9214, 0.8383, 0.9052, 0.8356, 0.9039, 0.8183, 0.9174, 0.8573, 0.9068, 0.8726, 0.8987, 0.8713, 0.9033, 0.855, 0.8999, 0.2409, 0.9104, 0.2308, 0.9188, 0.2454, 0.9048, 0.2494, 0.9214, 0.8383, 0.9174, 0.8573, 0.9033, 0.855, 0.9052, 0.8356, 0.8864, 0.2544, 0.8999, 0.2409, 0.9048, 0.2494, 0.9033, 0.855, 0.8987, 0.8713, 0.8889, 0.871, 0.8864, 0.8545, 0.9048, 0.2494, 0.9188, 0.2454, 0.9188, 0.2623, 0.9048, 0.2591, 0.9052, 0.8356, 0.9033, 0.855, 0.8864, 0.8545, 0.8857, 0.835, 0.8864, 0.2544, 0.9048, 0.2494, 0.9048, 0.2591, 0.9039, 0.8183, 0.9052, 0.8356, 0.8857, 0.835, 0.887, 0.8178, 0.9048, 0.2591, 0.9188, 0.2623, 0.9104, 0.2769, 0.8999, 0.2676, 0.8857, 0.835, 0.8864, 0.8545, 0.8713, 0.856, 0.8683, 0.8367, 0.8864, 0.2544, 0.9048, 0.2591, 0.8999, 0.2676, 0.887, 0.8178, 0.8857, 0.835, 0.8683, 0.8367, 0.8719, 0.8192, 0.8864, 0.8545, 0.8889, 0.871, 0.8818, 0.8726, 0.8713, 0.856])
me_cylinder.materials.append(mat_material)
me_cylinder.use_remesh_fix_poles = True
me_cylinder.use_remesh_preserve_attributes = False
me_cylinder.update()

# ---- objects
ob_bell = bpy.data.objects.new('Bell', me_beziercurve)
ob_clapper = bpy.data.objects.new('Clapper', me_cylinder)

# ---- transforms, parenting, visibility, modifiers, constraints
ob_bell.location = (0.0, 0.0, 0.0)
ob_clapper.location = (0.0, 0.0, 0.0)

# ---- collection membership
col_collection.objects.link(ob_bell)
col_collection.objects.link(ob_clapper)

# ---- scene / render settings (as saved in the file)
scene.frame_start = 0; scene.frame_end = 40; scene.frame_set(0)
scene.render.engine = 'BLENDER_EEVEE_NEXT'
scene.cycles.use_denoising = False
scene.cycles.samples = 128
scene.cycles.sampling_pattern = 'TABULATED_SOBOL'
scene.cycles.use_adaptive_sampling = False
scene.cycles.use_light_tree = False
scene.eevee.motion_blur_max = 512
scene.eevee.motion_blur_steps = 54
scene.view_settings.view_transform = 'Filmic'
bpy.context.view_layer.update()

# ---- added for rendering (the .blend has no active camera and no usable light): camera, sun
cam_auto = bpy.data.cameras.new('AutoCamera')
cam_auto.lens = 50.0
cam_auto.sensor_width = 36.0
cam_auto.clip_end = 1000.0
ob_auto_camera = bpy.data.objects.new('AutoCamera', cam_auto)
scene.collection.objects.link(ob_auto_camera)
ob_auto_camera.location = (3.54053, -4.24864, 3.23805)
ob_auto_camera.rotation_euler = (1.09748, -7.21219e-08, 0.694738)
scene.camera = ob_auto_camera
light_auto_sun = bpy.data.lights.new('AutoSun', 'SUN')
light_auto_sun.energy = 3.0
light_auto_sun.angle = 0.0523599
ob_auto_sun = bpy.data.objects.new('AutoSun', light_auto_sun)
scene.collection.objects.link(ob_auto_sun)
ob_auto_sun.rotation_euler = (0.872665, 0.174533, 0.523599)
bpy.context.view_layer.update()
